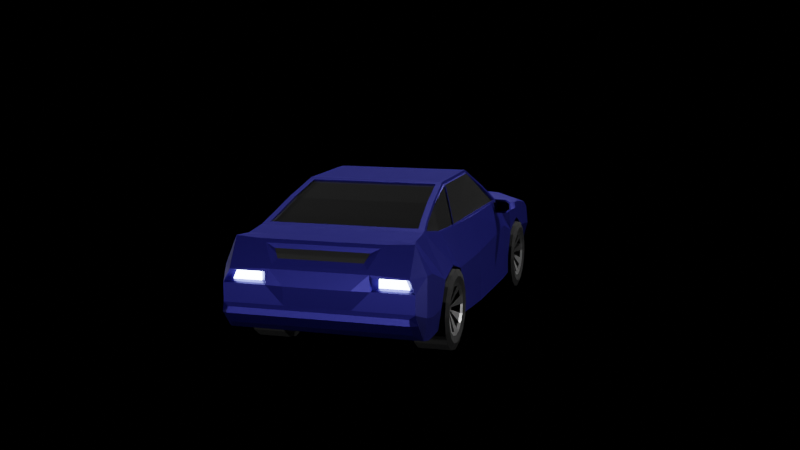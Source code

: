 # Source: LowPolyCar.blend  (saved by Blender 2.91.10; exported with 4.5.12 LTS)
import bpy
from mathutils import Matrix  # noqa: F401  (used for matrix-valued properties, if any)

bpy.ops.wm.read_factory_settings(use_empty=True)
scene = bpy.context.scene
scene.name = 'Scene'

# ---- collections
col_car = bpy.data.collections.new('Car'); scene.collection.children.link(col_car)
col_scene = bpy.data.collections.new('Scene'); scene.collection.children.link(col_scene)

# ---- materials (node trees are filled in below, after node groups)
mat_carcolor = bpy.data.materials.new('CarColor')
mat_carcolor.use_transparent_shadow = False
mat_carcolor.preview_render_type = 'CUBE'
mat_lights = bpy.data.materials.new('Lights')
mat_lights.use_transparent_shadow = False
mat_glass = bpy.data.materials.new('Glass')
mat_glass.use_transparent_shadow = False
mat_tire = bpy.data.materials.new('Tire')
mat_tire.alpha_threshold = 0.0
mat_tire.use_transparent_shadow = False
mat_tire.line_color = (0.0, 0.0, 0.0, 1.0)
mat_rims = bpy.data.materials.new('Rims')
mat_rims.use_transparent_shadow = False

# ---- material node trees
mat_carcolor.use_nodes = True; mat_carcolor.node_tree.nodes.clear()
_N = mat_carcolor.node_tree.nodes; _L = mat_carcolor.node_tree.links
n0 = _N.new('ShaderNodeBsdfPrincipled'); n0.name = 'Principled BSDF'; n0.location = (10, 300)
n0.distribution = 'GGX'
n0.subsurface_method = 'BURLEY'
n0.inputs[0].default_value = (0.003745, 0.005143, 0.09463, 1.0)
n0.inputs[1].default_value = 0.715
n0.inputs[2].default_value = 0.4614
n0.inputs[3].default_value = 1.45
n0.inputs[13].default_value = 0.4324
n0.inputs[27].default_value = (0.0, 0.0, 0.0, 1.0)
n0.inputs[28].default_value = 1.0
n1 = _N.new('ShaderNodeOutputMaterial'); n1.name = 'Material Output'; n1.location = (300, 300)
_L.new(n0.outputs[0], n1.inputs[0])
n1.is_active_output = True
mat_lights.use_nodes = True; mat_lights.node_tree.nodes.clear()
_N = mat_lights.node_tree.nodes; _L = mat_lights.node_tree.links
n0 = _N.new('ShaderNodeBsdfPrincipled'); n0.name = 'Principled BSDF'; n0.location = (10, 300)
n0.distribution = 'GGX'
n0.subsurface_method = 'BURLEY'
n0.inputs[3].default_value = 1.45
n0.inputs[27].default_value = (0.4589, 0.5569, 1.0, 1.0)
n0.inputs[28].default_value = 27.4
n1 = _N.new('ShaderNodeOutputMaterial'); n1.name = 'Material Output'; n1.location = (300, 300)
_L.new(n0.outputs[0], n1.inputs[0])
n1.is_active_output = True
mat_glass.use_nodes = True; mat_glass.node_tree.nodes.clear()
_N = mat_glass.node_tree.nodes; _L = mat_glass.node_tree.links
n0 = _N.new('ShaderNodeBsdfPrincipled'); n0.name = 'Principled BSDF'; n0.location = (10, 300)
n0.distribution = 'GGX'
n0.subsurface_method = 'BURLEY'
n0.inputs[0].default_value = (0.0, 0.0, 0.0, 1.0)
n0.inputs[2].default_value = 0.0
n0.inputs[3].default_value = 1.45
n0.inputs[13].default_value = 0.1063
n0.inputs[19].default_value = 0.1002
n0.inputs[24].default_value = 0.02899
n0.inputs[27].default_value = (0.0, 0.0, 0.0, 1.0)
n0.inputs[28].default_value = 1.0
n1 = _N.new('ShaderNodeOutputMaterial'); n1.name = 'Material Output'; n1.location = (300, 300)
_L.new(n0.outputs[0], n1.inputs[0])
n1.is_active_output = True
mat_tire.use_nodes = True; mat_tire.node_tree.nodes.clear()
_N = mat_tire.node_tree.nodes; _L = mat_tire.node_tree.links
n0 = _N.new('ShaderNodeOutputMaterial'); n0.name = 'Material Output'; n0.location = (300, 300)
n1 = _N.new('ShaderNodeBsdfPrincipled'); n1.name = 'Principled BSDF'; n1.location = (10, 300)
n1.distribution = 'GGX'
n1.subsurface_method = 'BURLEY'
n1.inputs[0].default_value = (0.01222, 0.01222, 0.01222, 1.0)
n1.inputs[2].default_value = 0.9517
n1.inputs[3].default_value = 1.45
n1.inputs[13].default_value = 0.06522
n1.inputs[27].default_value = (0.0, 0.0, 0.0, 1.0)
n1.inputs[28].default_value = 1.0
_L.new(n1.outputs[0], n0.inputs[0])
n0.is_active_output = True
mat_rims.use_nodes = True; mat_rims.node_tree.nodes.clear()
_N = mat_rims.node_tree.nodes; _L = mat_rims.node_tree.links
n0 = _N.new('ShaderNodeBsdfPrincipled'); n0.name = 'Principled BSDF'; n0.location = (10, 300)
n0.distribution = 'GGX'
n0.subsurface_method = 'BURLEY'
n0.inputs[0].default_value = (0.1376, 0.1376, 0.1376, 1.0)
n0.inputs[1].default_value = 0.8841
n0.inputs[2].default_value = 0.3068
n0.inputs[3].default_value = 1.45
n0.inputs[13].default_value = 0.8768
n0.inputs[24].default_value = 0.09082
n0.inputs[27].default_value = (0.0, 0.0, 0.0, 1.0)
n0.inputs[28].default_value = 1.0
n1 = _N.new('ShaderNodeOutputMaterial'); n1.name = 'Material Output'; n1.location = (300, 300)
_L.new(n0.outputs[0], n1.inputs[0])
n1.is_active_output = True

# ---- world
world_world = bpy.data.worlds.new('World'); scene.world = world_world
world_world.use_nodes = True; world_world.node_tree.nodes.clear()
_N = world_world.node_tree.nodes; _L = world_world.node_tree.links
n0 = _N.new('ShaderNodeOutputWorld'); n0.name = 'World Output'; n0.location = (300, 300)
n0.is_active_output = True
world_world.color = (0.05088, 0.05088, 0.05088)
world_world.use_sun_shadow = False
world_world.sun_shadow_jitter_overblur = 0.0

# ---- cameras
cam_camera = bpy.data.cameras.new('Camera')
cam_camera.clip_end = 100.0
cam_camera.ortho_scale = 7.314

# ---- lights
light_sun = bpy.data.lights.new('Sun', 'SUN')
light_sun.transmission_factor = 0.0
light_sun.energy = 7.0
light_sun.shadow_soft_size = 0.125
light_light = bpy.data.lights.new('Light', 'POINT')
light_light.transmission_factor = 0.0
light_light.energy = 1000.0
light_light.shadow_soft_size = 0.1
light_light.shadow_maximum_resolution = 0.006
light_light.use_absolute_resolution = True
light_light_001 = bpy.data.lights.new('Light.001', 'POINT')
light_light_001.transmission_factor = 0.0
light_light_001.energy = 1000.0
light_light_001.shadow_soft_size = 0.1
light_light_001.shadow_maximum_resolution = 0.006
light_light_001.use_absolute_resolution = True
light_light_002 = bpy.data.lights.new('Light.002', 'POINT')
light_light_002.transmission_factor = 0.0
light_light_002.energy = 1000.0
light_light_002.shadow_soft_size = 0.1
light_light_002.shadow_maximum_resolution = 0.006
light_light_002.use_absolute_resolution = True
light_light_003 = bpy.data.lights.new('Light.003', 'POINT')
light_light_003.transmission_factor = 0.0
light_light_003.energy = 1000.0
light_light_003.shadow_soft_size = 0.1
light_light_003.shadow_maximum_resolution = 0.006
light_light_003.use_absolute_resolution = True

# ---- meshes
me_cube = bpy.data.meshes.new('Cube')
me_cube.from_pydata([(0.5682, 1.012, 0.1667), (0.5682, 1.02, -0.6148), (0.5682, 0.8, 0.1667), (0.5682, 0.8, -0.6286), (0.0, -0.8706, -0.6286), (0.5682, -0.8517, -0.6047), (0.0, 1.012, -0.6286), (0.0, 0.8, 0.1667), (0.0, 0.8, -0.6286), (0.0, 1.012, 0.1667), (0.0, -1.227, -0.6286), (0.5682, -1.227, -0.6286), (0.0, -1.577, 0.2475), (0.0, -1.629, -0.5917), (0.5682, -1.577, 0.2475), (0.5682, -1.59, -0.5817), (0.5682, -2.018, -0.5589), (0.4834, -2.043, 0.157), (0.5682, -1.863, -0.5917), (0.5682, -1.863, 0.1978), (0.0, -2.043, 0.157), (0.0, -1.863, -0.5876), (0.0, -2.018, -0.5589), (0.0, -1.863, 0.2019), (0.0, -2.134, -0.002919), (0.4493, -2.158, -0.0553), (0.0, 1.421, -0.6286), (0.0, 1.421, 0.1667), (0.5682, 1.421, -0.6286), (0.5682, 1.421, 0.1667), (0.0, 1.826, 0.1076), (0.0, 1.809, -0.6286), (0.5682, 1.796, -0.6256), (0.5682, 1.809, 0.1076), (0.0, 2.148, -0.6286), (0.5922, 2.155, -0.09601), (0.5694, 2.09, -0.6092), (0.5053, -0.7773, 0.5121), (0.0, -0.7773, 0.5121), (0.5053, 0.08176, 0.5454), (0.0, 0.07593, 0.5454), (0.5682, 1.138, -0.1859), (0.5682, -0.9807, -0.1769), (0.5682, -1.227, -0.1058), (0.5682, -1.471, -0.1799), (0.5682, 1.418, -0.09335), (0.0, -2.195, -0.1593), (0.4493, -2.158, -0.1494), (0.5682, 1.7, -0.2157), (0.5052, 2.134, -0.2331), (0.5682, 1.012, -0.4368), (0.5682, -0.8384, -0.4184), (0.5682, -1.227, -0.4353), (0.5682, -1.597, -0.394), (0.5682, 1.421, -0.4353), (0.0, -2.178, -0.317), (0.5682, -2.178, -0.317), (0.5682, 1.797, -0.4392), (0.0, 2.18, -0.4891), (0.4346, 2.119, -0.4949), (0.8498, 1.012, 0.08073), (0.8498, 1.421, 0.08073), (0.8498, 1.012, -0.4368), (0.8498, 1.02, -0.6148), (0.8498, 0.8, -0.4353), (0.8498, 0.8, -0.6286), (0.7616, 0.8, 0.1667), (0.8498, -0.8517, -0.6047), (0.8498, -0.8384, -0.4184), (0.739, -1.227, 0.1667), (0.8498, -1.597, -0.394), (0.8212, -1.59, -0.5817), (0.6483, -1.577, 0.2475), (0.8212, -1.863, -0.5917), (0.8212, -2.018, -0.5589), (0.7124, -1.863, 0.1978), (0.7519, -2.018, 0.1994), (0.8498, -1.863, -0.3998), (0.8498, -2.018, -0.3746), (0.8016, -2.178, -0.317), (0.8212, -2.158, -0.4042), (0.7454, -2.158, -0.0553), (0.8498, 1.809, 0.0217), (0.8498, 1.797, -0.4392), (0.8498, 1.796, -0.6256), (0.7707, 2.073, -0.5087), (0.7686, 2.007, -0.6088), (0.8061, 2.006, -0.09177), (0.6135, 0.08176, 0.5454), (0.5671, -0.7773, 0.5121), (0.6505, -1.143, 0.4073), (0.8498, 1.138, -0.1859), (0.8498, 0.8, -0.08589), (0.8498, -0.9807, -0.1769), (0.8498, -1.227, -0.1058), (0.8498, -1.471, -0.1799), (0.8498, -1.863, -0.05289), (0.8498, 1.418, -0.09335), (0.8498, -2.018, -0.04138), (0.7864, -2.158, -0.1494), (0.8498, 1.7, -0.2157), (0.8149, 2.068, -0.2089), (0.8498, 2.055, -0.2483), (0.4382, 2.163, -0.2803), (0.8498, 1.955, -0.04868), (0.8181, 1.967, -0.2176), (0.5083, 2.034, -0.2417), (0.5954, 2.054, -0.1047), (0.8092, 1.905, -0.1004), (0.2841, -0.8611, -0.6166), (0.2841, 0.8, -0.6286), (0.2841, 1.012, 0.155), (0.2841, 1.016, -0.6217), (0.2841, 0.8, 0.1667), (0.2841, 1.421, -0.6286), (0.2841, -1.227, -0.6286), (0.2841, 1.421, 0.155), (0.2841, -1.577, 0.2475), (0.2841, -1.61, -0.5867), (0.2819, -2.043, 0.157), (0.2841, -1.863, -0.5896), (0.2841, -2.018, -0.5589), (0.2841, -1.863, 0.1999), (0.2819, -2.134, -0.002919), (0.2841, 1.832, 0.09593), (0.2841, 1.802, -0.6271), (0.2841, 2.155, -0.05471), (0.2844, 2.135, -0.6092), (0.2413, -0.7773, 0.5121), (0.2547, 0.07593, 0.5454), (0.2191, 2.186, -0.2803), (0.2841, -2.195, -0.1593), (0.2841, -2.178, -0.317), (0.2167, 2.161, -0.5114), (0.5682, 2.132, -0.05471), (0.0, 2.149, -0.05471), (0.0, 2.18, -0.2803), (0.2241, 2.175, -0.2707), (0.4097, 2.152, -0.2707), (0.0, 2.142, -0.07962), (0.0, 2.169, -0.2707), (0.2791, 2.149, -0.07962), (0.5198, 2.126, -0.07962), (0.2347, 2.129, -0.2402), (0.349, 2.106, -0.2402), (0.0, 2.103, -0.1226), (0.0, 2.122, -0.2402), (0.2686, 2.109, -0.1226), (0.4167, 2.086, -0.1226), (0.0, 0.09961, 0.523), (0.0, 0.7627, 0.1733), (0.2915, 0.7627, 0.1733), (0.2503, 0.09961, 0.523), (0.494, 0.09961, 0.523), (0.5538, 0.7627, 0.1733), (0.5938, 0.09961, 0.523), (0.7323, 0.7627, 0.1733), (0.7554, 0.7273, 0.1777), (0.7555, -0.8706, 0.1777), (0.7323, -1.225, 0.1775), (0.7099, -1.56, 0.2306), (0.6195, 0.07708, 0.5208), (0.6195, -0.7249, 0.5018), (0.6573, -1.137, 0.384), (0.6871, -1.422, 0.2822), (0.7616, -0.8706, 0.1667), (0.7067, -1.624, 0.229), (0.6135, -0.7279, 0.5262), (0.6794, -1.428, 0.3048), (0.7132, -1.219, 0.1745), (0.6453, -1.132, 0.3784), (0.7554, -0.8618, 0.1748), (0.6434, -0.7178, 0.495), (0.7426, 0.7094, 0.1747), (0.6976, -1.55, 0.2269), (0.6307, 0.06712, 0.5136), (0.6751, -1.414, 0.2779), (0.0, -0.2905, -0.6286), (0.5682, -0.2782, -0.613), (0.5053, -0.4468, 0.5329), (0.0, -0.4526, 0.5329), (0.7825, -0.2905, 0.1667), (0.8707, -0.2782, -0.613), (0.6135, -0.4468, 0.5329), (0.8707, -0.3708, -0.1476), (0.8707, -0.2759, -0.4264), (0.2547, -0.4526, 0.5329), (0.2841, -0.2843, -0.6208), (0.7616, -0.2905, 0.1667), (0.7555, -0.3157, 0.1777), (0.6195, -0.4464, 0.5084), (0.7427, -0.3208, 0.1747), (0.6307, -0.4499, 0.5013), (0.3993, -2.134, -0.002919), (0.4394, -2.178, -0.1593), (0.7519, -2.158, -0.04539), (0.8016, -2.178, -0.1593), (0.4917, -2.113, -0.06791), (0.4917, -2.113, -0.1368), (0.7085, -2.113, -0.06791), (0.7385, -2.113, -0.1368), (0.2819, -2.025, 0.187), (0.0, -2.025, 0.187), (0.2819, -2.151, -0.03295), (0.0, -2.151, -0.03295), (0.4215, -2.151, -0.03295), (0.5372, -2.025, 0.187), (0.0, -2.055, 0.1188), (0.0, -2.098, 0.04371), (0.3068, -2.055, 0.1188), (0.3068, -2.098, 0.04371), (0.3619, -2.098, 0.04371), (0.4014, -2.055, 0.1188), (0.2841, -1.624, 0.229), (0.0, -1.624, 0.229), (0.2413, -0.7279, 0.5262), (0.0, -0.7279, 0.5262), (0.5053, -0.7279, 0.5262), (0.5682, -1.624, 0.229), (0.5992, -1.145, 0.4066), (0.6281, -1.432, 0.3036), (0.5682, -1.423, 0.2903), (0.6281, -1.427, 0.2891), (0.2841, -1.138, 0.3928), (0.0, -1.138, 0.3928), (0.0, -0.7723, 0.4975), (0.5682, -1.138, 0.3928), (0.5279, -0.7723, 0.4975), (0.2841, -1.423, 0.2903), (0.0, -1.423, 0.2903), (0.5682, -1.572, 0.233), (0.0, -1.572, 0.233), (0.5992, -1.14, 0.392), (0.2841, -1.572, 0.233), (0.264, -0.7723, 0.4975), (0.5897, -0.7723, 0.4975), (0.6483, -1.572, 0.233), (0.7888, 1.997, -0.6286), (0.5682, 2.087, -0.6286), (0.2841, 2.132, -0.6286), (0.0, 2.152, -0.6095), (0.4341, 2.115, -0.5142), (0.7888, 2.074, -0.4891), (0.2173, 2.164, -0.492), (0.0, 2.176, -0.5082), (0.0, 2.15, -0.4957), (0.0, 2.13, -0.5861), (0.4141, 2.096, -0.5011), (0.5347, 2.075, -0.5859), (0.2806, 2.114, -0.5858), (0.2203, 2.137, -0.4986), (0.7124, 2.0, -0.5854), (0.7142, 2.059, -0.4962), (0.693, -1.526, 0.2669), (0.6989, 0.4409, 0.356), (0.0, 0.4311, 0.3482), (0.5352, 0.4311, 0.3482), (0.6744, 0.4311, 0.3482), (0.2822, 0.4311, 0.3482), (0.6985, -1.491, 0.2564), (0.6988, 0.4022, 0.3492), (0.6793, -1.176, 0.2765), (0.6443, -0.7332, 0.4925), (0.6864, -1.482, 0.2524), (0.6867, 0.3882, 0.3441), (0.6867, -0.3854, 0.338), (0.6382, -1.504, 0.2756), (0.5682, -1.498, 0.2616), (0.0, -1.498, 0.2616), (0.2841, -1.498, 0.2616), (0.6382, -1.499, 0.261), (0.6316, -0.7332, 0.4925), (0.6307, -0.7178, 0.495), (0.6252, -0.725, 0.4982), (0.7427, -0.8618, 0.1748), (0.7427, -0.876, 0.1748), (0.749, -0.8697, 0.1762), (0.6867, -0.7898, 0.3348), (0.6872, -0.8046, 0.3336), (0.7554, -0.876, 0.1748), (0.6994, -0.7898, 0.3348), (0.6998, -0.8046, 0.3336), (0.4489, -2.121, -0.4933), (0.6176, -2.121, -0.4933), (0.0, -2.197, -0.3497), (0.0, -2.204, -0.4014), (0.4489, -2.204, -0.4014), (0.6176, -2.204, -0.4014), (0.6176, -2.197, -0.3497), (0.0, -2.121, -0.4933), (0.7678, -2.121, -0.4933), (0.7562, -2.197, -0.3497), (0.7678, -2.204, -0.4014), (0.4489, -2.197, -0.3497)], [], [(0, 2, 66, 60), (2, 113, 151, 154), (134, 33, 82, 104), (112, 1, 3, 110), (89, 37, 227, 235), (54, 28, 32, 57), (115, 11, 15, 118), (187, 178, 5, 109), (124, 33, 134, 126), (111, 9, 7, 113), (42, 51, 68, 93), (112, 6, 26, 114), (109, 5, 11, 115), (59, 103, 102, 242), (206, 205, 195, 76), (213, 214, 23, 122), (50, 1, 28, 54), (120, 18, 16, 121), (122, 23, 202, 201), (132, 55, 284, 293), (50, 41, 91, 62), (116, 29, 33, 124), (118, 15, 18, 120), (131, 194, 205, 203), (24, 123, 210, 208), (15, 53, 70, 71), (111, 0, 29, 116), (114, 26, 31, 125), (241, 85, 252, 247), (125, 31, 34, 239), (220, 219, 232, 222), (186, 180, 216, 215), (37, 128, 234, 227), (128, 38, 225, 234), (48, 57, 83, 100), (219, 89, 235, 232), (194, 56, 79, 196), (243, 58, 136, 130), (22, 121, 282, 289), (132, 56, 194, 131), (1, 50, 62, 63), (49, 35, 107, 106), (52, 43, 44, 53), (80, 79, 291, 292), (51, 42, 43, 52), (45, 48, 100, 97), (29, 0, 60, 61), (51, 5, 67, 68), (43, 42, 93, 94), (19, 206, 76, 75), (5, 51, 52, 11), (47, 99, 200, 198), (11, 52, 53, 15), (179, 217, 167, 183), (16, 74, 290, 283), (218, 19, 75, 166), (85, 86, 251, 252), (3, 1, 63, 65), (41, 50, 54, 45), (45, 54, 57, 48), (184, 181, 165, 93), (181, 66, 188), (91, 60, 66, 92), (93, 165, 69, 94), (96, 75, 76, 98), (94, 69, 166, 95), (95, 166, 75, 96), (98, 76, 195, 196), (83, 84, 237, 242), (82, 100, 102, 104), (78, 98, 196, 79), (70, 95, 96, 77), (60, 91, 97, 61), (77, 96, 98, 78), (61, 97, 100, 82), (62, 91, 92, 64), (185, 184, 93, 68), (182, 185, 68, 67), (63, 62, 64, 65), (73, 77, 78, 74), (71, 70, 77, 73), (74, 78, 79, 80), (100, 83, 242, 102), (33, 29, 61, 82), (57, 32, 84, 83), (117, 14, 230, 233), (32, 238, 237, 84), (178, 3, 65, 182), (16, 18, 73, 74), (113, 7, 150, 151), (41, 45, 97, 91), (18, 15, 71, 73), (53, 44, 95, 70), (44, 43, 94, 95), (49, 101, 102, 103), (87, 35, 134, 104), (35, 49, 103, 134), (101, 87, 104, 102), (106, 107, 108, 105), (101, 49, 106, 105), (87, 101, 105, 108), (35, 87, 108, 107), (244, 133, 250, 245), (79, 56, 288, 291), (55, 132, 131, 46), (59, 243, 130, 103), (12, 117, 233, 231), (14, 72, 236, 230), (179, 186, 215, 217), (266, 220, 222, 270), (32, 125, 239, 238), (28, 114, 125, 32), (9, 111, 116, 27), (17, 119, 209, 212), (46, 131, 203, 204), (13, 118, 120, 21), (27, 116, 124, 30), (56, 132, 293, 288), (19, 122, 201, 206), (21, 120, 121, 22), (218, 213, 122, 19), (4, 109, 115, 10), (1, 112, 114, 28), (0, 111, 113, 2), (30, 124, 126, 135), (177, 187, 109, 4), (10, 115, 118, 13), (6, 112, 110, 8), (40, 129, 152, 149), (126, 134, 142, 141), (130, 136, 140, 137), (141, 142, 148, 147), (137, 140, 146, 143), (135, 126, 141, 139), (134, 103, 138, 142), (103, 130, 137, 138), (145, 147, 143, 146), (144, 143, 147, 148), (138, 137, 143, 144), (139, 141, 147, 145), (142, 138, 144, 148), (258, 255, 149, 152), (256, 153, 155, 257), (256, 258, 152, 153), (39, 88, 155, 153), (129, 39, 153, 152), (254, 66, 156, 257), (66, 2, 154, 156), (160, 159, 169, 174), (169, 275, 278, 261), (259, 160, 174, 263), (189, 158, 165, 188), (158, 159, 69, 165), (159, 160, 166, 69), (190, 161, 88, 183), (163, 162, 167, 90), (164, 163, 90, 168), (259, 164, 168, 253), (260, 157, 66, 254), (263, 261, 170, 176), (265, 264, 175, 192), (162, 163, 170, 271, 273), (189, 157, 173, 191), (260, 161, 175, 264), (163, 164, 176, 170), (261, 278, 271, 170), (158, 189, 191, 274, 276), (161, 190, 192, 175), (281, 279, 171, 280), (190, 162, 273, 272, 192), (162, 190, 183, 167), (157, 189, 188, 66), (8, 110, 187, 177), (39, 129, 186, 179), (5, 178, 182, 67), (65, 64, 185, 182), (64, 92, 184, 185), (165, 181, 188), (92, 66, 181, 184), (39, 179, 183, 88), (129, 40, 180, 186), (110, 3, 178, 187), (47, 25, 205, 194), (25, 81, 195, 205), (99, 47, 194, 196), (81, 99, 196, 195), (197, 198, 200, 199), (25, 47, 198, 197), (99, 81, 199, 200), (81, 25, 197, 199), (20, 119, 201, 202), (123, 24, 204, 203), (17, 193, 205, 206), (119, 17, 206, 201), (193, 123, 203, 205), (209, 207, 208, 210), (212, 209, 210, 211), (123, 193, 211, 210), (193, 17, 212, 211), (119, 20, 207, 209), (117, 12, 214, 213), (38, 128, 215, 216), (37, 89, 167, 217), (72, 14, 218, 166), (89, 219, 90, 167), (219, 220, 168, 90), (266, 72, 166, 253), (14, 117, 213, 218), (128, 37, 217, 215), (226, 221, 222, 232), (234, 225, 224, 223), (223, 224, 229, 228), (269, 267, 221, 228), (227, 226, 232, 235), (267, 230, 236, 270), (268, 269, 228, 229), (226, 223, 228, 221), (227, 234, 223, 226), (36, 86, 237, 238), (240, 127, 239, 34), (85, 241, 59, 242), (241, 133, 243, 59), (86, 85, 242, 237), (127, 36, 238, 239), (133, 244, 58, 243), (248, 247, 252, 251), (249, 246, 245, 250), (248, 249, 250, 247), (86, 36, 248, 251), (36, 127, 249, 248), (133, 241, 247, 250), (127, 240, 246, 249), (231, 233, 269, 268), (221, 267, 270, 222), (233, 230, 267, 269), (220, 266, 253, 168), (159, 158, 276, 275, 169), (157, 260, 264, 173), (274, 191, 265, 277), (191, 173, 264, 265), (174, 169, 261, 263), (161, 260, 254, 88), (160, 259, 253, 166), (164, 259, 263, 176), (88, 254, 257, 155), (154, 151, 258, 256), (154, 256, 257, 156), (151, 150, 255, 258), (72, 266, 270, 236), (271, 272, 273), (274, 275, 276), (271, 278, 281, 262), (275, 274, 171, 279), (277, 265, 192, 272), (262, 281, 280, 172), (278, 275, 279, 281), (272, 271, 262, 172), (277, 272, 172, 280), (274, 277, 280, 171), (282, 283, 287, 286), (287, 283, 290, 292), (288, 287, 292, 291), (286, 287, 288, 293), (285, 286, 293, 284), (289, 282, 286, 285), (74, 80, 292, 290), (121, 16, 283, 282)])
me_cube.polygons.foreach_set('material_index', [0, 0, 0, 0, 0, 0, 0, 0, 0, 0, 0, 0, 0, 0, 0, 0, 0, 0, 0, 0, 0, 0, 0, 0, 0, 0, 0, 0, 0, 0, 0, 0, 0, 0, 0, 0, 0, 0, 0, 0, 0, 0, 0, 0, 0, 0, 0, 0, 0, 0, 0, 0, 0, 0, 0, 0, 0, 0, 0, 0, 0, 0, 0, 0, 0, 0, 0, 0, 0, 0, 0, 0, 0, 0, 0, 0, 0, 0, 0, 0, 0, 0, 0, 0, 0, 0, 0, 0, 0, 0, 0, 0, 0, 0, 0, 0, 0, 0, 1, 0, 0, 0, 0, 0, 0, 0, 0, 0, 0, 0, 0, 0, 0, 0, 0, 0, 0, 0, 0, 0, 0, 0, 0, 0, 0, 0, 0, 0, 0, 0, 0, 0, 0, 0, 0, 0, 3, 3, 0, 0, 0, 2, 2, 2, 0, 0, 0, 0, 0, 2, 0, 0, 0, 0, 0, 0, 0, 0, 0, 2, 2, 0, 0, 0, 0, 2, 0, 0, 0, 0, 0, 0, 0, 0, 0, 0, 0, 0, 0, 0, 0, 0, 0, 0, 0, 0, 1, 0, 0, 0, 0, 0, 0, 0, 0, 3, 3, 0, 0, 0, 0, 0, 0, 0, 0, 0, 0, 0, 0, 2, 2, 2, 2, 2, 2, 2, 2, 2, 0, 0, 0, 0, 0, 0, 0, 3, 3, 3, 0, 0, 0, 0, 2, 2, 2, 0, 0, 0, 2, 2, 2, 0, 0, 0, 0, 2, 2, 2, 0, 0, 0, 0, 0, 2, 0, 0, 0, 0, 0, 0, 0, 0, 0, 0, 0, 0, 0])
_uv = me_cube.uv_layers.new(name='UVMap')
_uv.uv.foreach_set('vector', [0.625, 0.5, 0.625, 0.75, 0.625, 0.75, 0.625, 0.5, 0.625, 0.75, 0.6875, 0.75, 0.6875, 0.75, 0.625, 0.75, 0.625, 0.5, 0.625, 0.5, 0.625, 0.5, 0.625, 0.5, 0.3125, 0.5, 0.375, 0.5, 0.375, 0.75, 0.3125, 0.75, 0.625, 0.75, 0.6261, 0.75, 0.6261, 0.75, 0.625, 0.75, 0.4358, 0.5, 0.375, 0.5, 0.375, 0.5, 0.4358, 0.5, 0.3125, 0.75, 0.375, 0.75, 0.375, 0.75, 0.3125, 0.75, 0.3125, 0.75, 0.375, 0.75, 0.375, 0.75, 0.3125, 0.75, 0.6875, 0.5, 0.625, 0.5, 0.625, 0.5, 0.6875, 0.5, 0.6875, 0.5, 0.75, 0.5, 0.75, 0.75, 0.6875, 0.75, 0.5456, 0.75, 0.4358, 0.75, 0.4358, 0.75, 0.5456, 0.75, 0.3125, 0.5, 0.25, 0.5, 0.25, 0.5, 0.3125, 0.5, 0.3125, 0.75, 0.375, 0.75, 0.375, 0.75, 0.3125, 0.75, 0.4358, 0.5, 0.5456, 0.5, 0.5456, 0.5, 0.4358, 0.5, 0.625, 0.75, 0.625, 0.75, 0.625, 0.75, 0.625, 0.75, 0.6875, 0.75, 0.75, 0.75, 0.75, 0.75, 0.6875, 0.75, 0.4358, 0.5, 0.375, 0.5, 0.375, 0.5, 0.4358, 0.5, 0.3125, 0.75, 0.375, 0.75, 0.375, 0.75, 0.3125, 0.75, 0.6875, 0.75, 0.75, 0.75, 0.75, 0.75, 0.6875, 0.75, 0.4036, 0.75, 0.3715, 0.75, 0.3715, 0.75, 0.4036, 0.75, 0.4358, 0.5, 0.5456, 0.5, 0.5456, 0.5, 0.4358, 0.5, 0.6875, 0.5, 0.625, 0.5, 0.625, 0.5, 0.6875, 0.5, 0.3125, 0.75, 0.375, 0.75, 0.375, 0.75, 0.3125, 0.75, 0.5684, 0.75, 0.5456, 0.75, 0.625, 0.75, 0.6875, 0.75, 0.75, 0.75, 0.6875, 0.75, 0.6875, 0.75, 0.75, 0.75, 0.375, 0.75, 0.4358, 0.75, 0.4358, 0.75, 0.375, 0.75, 0.6875, 0.5, 0.625, 0.5, 0.625, 0.5, 0.6875, 0.5, 0.3125, 0.5, 0.25, 0.5, 0.25, 0.5, 0.3125, 0.5, 0.423, 0.5, 0.4279, 0.5, 0.4279, 0.5, 0.423, 0.5, 0.3125, 0.5, 0.25, 0.5, 0.25, 0.5, 0.3125, 0.5, 0.625, 0.75, 0.625, 0.75, 0.625, 0.75, 0.625, 0.75, 0.6875, 0.75, 0.75, 0.75, 0.75, 0.75, 0.6875, 0.75, 0.6261, 0.75, 0.6881, 0.75, 0.6881, 0.75, 0.6261, 0.75, 0.6881, 0.75, 0.75, 0.75, 0.75, 0.75, 0.6881, 0.75, 0.5456, 0.5, 0.4358, 0.5, 0.4358, 0.5, 0.5456, 0.5, 0.625, 0.75, 0.625, 0.75, 0.625, 0.75, 0.625, 0.75, 0.5456, 0.75, 0.4358, 0.75, 0.4358, 0.75, 0.5456, 0.75, 0.4036, 0.5, 0.3715, 0.5, 0.5912, 0.5, 0.5684, 0.5, 0.25, 0.75, 0.3125, 0.75, 0.3125, 0.75, 0.25, 0.75, 0.4036, 0.75, 0.4358, 0.75, 0.5456, 0.75, 0.5684, 0.75, 0.375, 0.5, 0.4358, 0.5, 0.4358, 0.5, 0.375, 0.5, 0.5612, 0.5, 0.6095, 0.5, 0.6095, 0.5, 0.5612, 0.5, 0.4358, 0.75, 0.5456, 0.75, 0.5456, 0.75, 0.4358, 0.75, 0.375, 0.75, 0.4358, 0.75, 0.4358, 0.75, 0.375, 0.75, 0.4358, 0.75, 0.5456, 0.75, 0.5456, 0.75, 0.4358, 0.75, 0.5456, 0.5, 0.5456, 0.5, 0.5456, 0.5, 0.5456, 0.5, 0.625, 0.5, 0.625, 0.5, 0.625, 0.5, 0.625, 0.5, 0.4358, 0.75, 0.375, 0.75, 0.375, 0.75, 0.4358, 0.75, 0.5456, 0.75, 0.5456, 0.75, 0.5456, 0.75, 0.5456, 0.75, 0.625, 0.75, 0.625, 0.75, 0.625, 0.75, 0.625, 0.75, 0.375, 0.75, 0.4358, 0.75, 0.4358, 0.75, 0.375, 0.75, 0.5525, 0.75, 0.5525, 0.75, 0.5525, 0.75, 0.5525, 0.75, 0.375, 0.75, 0.4358, 0.75, 0.4358, 0.75, 0.375, 0.75, 0.625, 0.75, 0.625, 0.75, 0.625, 0.75, 0.625, 0.75, 0.375, 0.75, 0.375, 0.75, 0.375, 0.75, 0.375, 0.75, 0.625, 0.75, 0.625, 0.75, 0.625, 0.75, 0.625, 0.75, 0.4279, 0.5, 0.3829, 0.5, 0.3829, 0.5, 0.4279, 0.5, 0.375, 0.75, 0.375, 0.5, 0.375, 0.5, 0.375, 0.75, 0.5456, 0.5, 0.4358, 0.5, 0.4358, 0.5, 0.5456, 0.5, 0.5456, 0.5, 0.4358, 0.5, 0.4358, 0.5, 0.5456, 0.5, 0.5456, 0.75, 0.625, 0.75, 0.625, 0.75, 0.5456, 0.75, 0.625, 0.75, 0.625, 0.75, 0.625, 0.75, 0.5456, 0.5, 0.625, 0.5, 0.625, 0.75, 0.5456, 0.75, 0.5456, 0.75, 0.625, 0.75, 0.625, 0.75, 0.5456, 0.75, 0.5456, 0.75, 0.625, 0.75, 0.625, 0.75, 0.5456, 0.75, 0.5456, 0.75, 0.625, 0.75, 0.625, 0.75, 0.5456, 0.75, 0.5456, 0.75, 0.625, 0.75, 0.625, 0.75, 0.5456, 0.75, 0.5456, 0.75, 0.625, 0.75, 0.625, 0.75, 0.5456, 0.75, 0.4358, 0.5, 0.375, 0.5, 0.375, 0.5, 0.4358, 0.5, 0.625, 0.5, 0.5456, 0.5, 0.5456, 0.5, 0.625, 0.5, 0.4358, 0.75, 0.5456, 0.75, 0.5456, 0.75, 0.4358, 0.75, 0.4358, 0.75, 0.5456, 0.75, 0.5456, 0.75, 0.4358, 0.75, 0.625, 0.5, 0.5456, 0.5, 0.5456, 0.5, 0.625, 0.5, 0.4358, 0.75, 0.5456, 0.75, 0.5456, 0.75, 0.4358, 0.75, 0.625, 0.5, 0.5456, 0.5, 0.5456, 0.5, 0.625, 0.5, 0.4358, 0.5, 0.5456, 0.5, 0.5456, 0.75, 0.4358, 0.75, 0.4358, 0.75, 0.5456, 0.75, 0.5456, 0.75, 0.4358, 0.75, 0.375, 0.75, 0.4358, 0.75, 0.4358, 0.75, 0.375, 0.75, 0.375, 0.5, 0.4358, 0.5, 0.4358, 0.75, 0.375, 0.75, 0.375, 0.75, 0.4358, 0.75, 0.4358, 0.75, 0.375, 0.75, 0.375, 0.75, 0.4358, 0.75, 0.4358, 0.75, 0.375, 0.75, 0.375, 0.75, 0.4358, 0.75, 0.4358, 0.75, 0.375, 0.75, 0.5456, 0.5, 0.4358, 0.5, 0.4358, 0.5, 0.5456, 0.5, 0.625, 0.5, 0.625, 0.5, 0.625, 0.5, 0.625, 0.5, 0.4358, 0.5, 0.375, 0.5, 0.375, 0.5, 0.4358, 0.5, 0.6875, 0.75, 0.625, 0.75, 0.625, 0.75, 0.6875, 0.75, 0.375, 0.5, 0.375, 0.5, 0.375, 0.5, 0.375, 0.5, 0.375, 0.75, 0.375, 0.75, 0.375, 0.75, 0.375, 0.75, 0.375, 0.75, 0.375, 0.75, 0.375, 0.75, 0.375, 0.75, 0.6875, 0.75, 0.75, 0.75, 0.75, 0.75, 0.6875, 0.75, 0.5456, 0.5, 0.5456, 0.5, 0.5456, 0.5, 0.5456, 0.5, 0.375, 0.75, 0.375, 0.75, 0.375, 0.75, 0.375, 0.75, 0.4358, 0.75, 0.5456, 0.75, 0.5456, 0.75, 0.4358, 0.75, 0.5456, 0.75, 0.5456, 0.75, 0.5456, 0.75, 0.5456, 0.75, 0.5612, 0.5, 0.562, 0.5, 0.5456, 0.5, 0.5456, 0.5, 0.6086, 0.5, 0.6095, 0.5, 0.625, 0.5, 0.625, 0.5, 0.6095, 0.5, 0.5612, 0.5, 0.5456, 0.5, 0.625, 0.5, 0.562, 0.5, 0.6086, 0.5, 0.625, 0.5, 0.5456, 0.5, 0.5612, 0.5, 0.6095, 0.5, 0.6086, 0.5, 0.562, 0.5, 0.562, 0.5, 0.5612, 0.5, 0.5612, 0.5, 0.562, 0.5, 0.6086, 0.5, 0.562, 0.5, 0.562, 0.5, 0.6086, 0.5, 0.6095, 0.5, 0.6086, 0.5, 0.6086, 0.5, 0.6095, 0.5, 0.3549, 0.5, 0.3889, 0.5, 0.3889, 0.5, 0.3549, 0.5, 0.4358, 0.75, 0.4358, 0.75, 0.4358, 0.75, 0.4358, 0.75, 0.3715, 0.75, 0.4036, 0.75, 0.5684, 0.75, 0.5912, 0.75, 0.4358, 0.5, 0.4036, 0.5, 0.5684, 0.5, 0.5456, 0.5, 0.75, 0.75, 0.6875, 0.75, 0.6875, 0.75, 0.75, 0.75, 0.625, 0.75, 0.625, 0.75, 0.625, 0.75, 0.625, 0.75, 0.625, 0.75, 0.6875, 0.75, 0.6875, 0.75, 0.625, 0.75, 0.625, 0.75, 0.625, 0.75, 0.625, 0.75, 0.625, 0.75, 0.375, 0.5, 0.3125, 0.5, 0.3125, 0.5, 0.375, 0.5, 0.375, 0.5, 0.3125, 0.5, 0.3125, 0.5, 0.375, 0.5, 0.75, 0.5, 0.6875, 0.5, 0.6875, 0.5, 0.75, 0.5, 0.635, 0.75, 0.6875, 0.75, 0.6875, 0.75, 0.635, 0.75, 0.5912, 0.75, 0.5684, 0.75, 0.6875, 0.75, 0.75, 0.75, 0.25, 0.75, 0.3125, 0.75, 0.3125, 0.75, 0.25, 0.75, 0.75, 0.5, 0.6875, 0.5, 0.6875, 0.5, 0.75, 0.5, 0.4358, 0.75, 0.4036, 0.75, 0.4036, 0.75, 0.4358, 0.75, 0.625, 0.75, 0.6875, 0.75, 0.6875, 0.75, 0.625, 0.75, 0.25, 0.75, 0.3125, 0.75, 0.3125, 0.75, 0.25, 0.75, 0.625, 0.75, 0.6875, 0.75, 0.6875, 0.75, 0.625, 0.75, 0.25, 0.75, 0.3125, 0.75, 0.3125, 0.75, 0.25, 0.75, 0.375, 0.5, 0.3125, 0.5, 0.3125, 0.5, 0.375, 0.5, 0.625, 0.5, 0.6875, 0.5, 0.6875, 0.75, 0.625, 0.75, 0.75, 0.5, 0.6875, 0.5, 0.6875, 0.5, 0.75, 0.5, 0.25, 0.75, 0.3125, 0.75, 0.3125, 0.75, 0.25, 0.75, 0.25, 0.75, 0.3125, 0.75, 0.3125, 0.75, 0.25, 0.75, 0.25, 0.5, 0.3125, 0.5, 0.3125, 0.75, 0.25, 0.75, 0.75, 0.75, 0.6875, 0.75, 0.6875, 0.75, 0.75, 0.75, 0.6875, 0.5, 0.625, 0.5, 0.625, 0.5, 0.6875, 0.5, 0.5684, 0.5, 0.5912, 0.5, 0.5912, 0.5, 0.5684, 0.5, 0.6875, 0.5, 0.625, 0.5, 0.625, 0.5, 0.6875, 0.5, 0.5684, 0.5, 0.5912, 0.5, 0.5912, 0.5, 0.5684, 0.5, 0.75, 0.5, 0.6875, 0.5, 0.6875, 0.5, 0.75, 0.5, 0.625, 0.5, 0.5456, 0.5, 0.5456, 0.5, 0.625, 0.5, 0.5456, 0.5, 0.5684, 0.5, 0.5684, 0.5, 0.5456, 0.5, 0.75, 0.5, 0.6875, 0.5, 0.5684, 0.5, 0.5912, 0.5, 0.5456, 0.5, 0.5684, 0.5, 0.6875, 0.5, 0.625, 0.5, 0.5456, 0.5, 0.5684, 0.5, 0.5684, 0.5, 0.5456, 0.5, 0.75, 0.5, 0.6875, 0.5, 0.6875, 0.5, 0.75, 0.5, 0.625, 0.5, 0.5456, 0.5, 0.5456, 0.5, 0.625, 0.5, 0.6875, 0.75, 0.75, 0.75, 0.75, 0.75, 0.6875, 0.75, 0.625, 0.75, 0.625, 0.75, 0.625, 0.75, 0.625, 0.75, 0.625, 0.75, 0.6875, 0.75, 0.6875, 0.75, 0.625, 0.75, 0.625, 0.75, 0.625, 0.75, 0.625, 0.75, 0.625, 0.75, 0.6875, 0.75, 0.625, 0.75, 0.625, 0.75, 0.6875, 0.75, 0.625, 0.75, 0.625, 0.75, 0.625, 0.75, 0.625, 0.75, 0.625, 0.75, 0.625, 0.75, 0.625, 0.75, 0.625, 0.75, 0.625, 0.75, 0.625, 0.75, 0.625, 0.75, 0.625, 0.75, 0.625, 0.75, 0.625, 0.75, 0.625, 0.75, 0.625, 0.75, 0.625, 0.75, 0.625, 0.75, 0.625, 0.75, 0.625, 0.75, 0.625, 0.75, 0.625, 0.75, 0.625, 0.75, 0.625, 0.75, 0.625, 0.75, 0.625, 0.75, 0.625, 0.75, 0.625, 0.75, 0.625, 0.75, 0.625, 0.75, 0.625, 0.75, 0.625, 0.75, 0.625, 0.75, 0.625, 0.75, 0.625, 0.75, 0.625, 0.75, 0.625, 0.75, 0.625, 0.75, 0.625, 0.75, 0.625, 0.75, 0.625, 0.75, 0.625, 0.75, 0.625, 0.75, 0.625, 0.75, 0.625, 0.75, 0.625, 0.75, 0.625, 0.75, 0.625, 0.75, 0.625, 0.75, 0.625, 0.75, 0.625, 0.75, 0.625, 0.75, 0.625, 0.75, 0.625, 0.75, 0.625, 0.75, 0.625, 0.75, 0.625, 0.75, 0.625, 0.75, 0.625, 0.75, 0.625, 0.75, 0.625, 0.75, 0.625, 0.75, 0.625, 0.75, 0.625, 0.75, 0.625, 0.75, 0.625, 0.75, 0.625, 0.75, 0.625, 0.75, 0.625, 0.75, 0.625, 0.75, 0.625, 0.75, 0.625, 0.75, 0.625, 0.75, 0.625, 0.75, 0.625, 0.75, 0.625, 0.75, 0.625, 0.75, 0.625, 0.75, 0.625, 0.75, 0.625, 0.75, 0.625, 0.75, 0.625, 0.75, 0.625, 0.75, 0.625, 0.75, 0.625, 0.75, 0.625, 0.75, 0.625, 0.75, 0.625, 0.75, 0.625, 0.75, 0.625, 0.75, 0.625, 0.75, 0.625, 0.75, 0.625, 0.75, 0.625, 0.75, 0.625, 0.75, 0.625, 0.75, 0.625, 0.75, 0.625, 0.75, 0.625, 0.75, 0.625, 0.75, 0.625, 0.75, 0.625, 0.75, 0.625, 0.75, 0.625, 0.75, 0.625, 0.75, 0.625, 0.75, 0.625, 0.75, 0.25, 0.75, 0.3125, 0.75, 0.3125, 0.75, 0.25, 0.75, 0.625, 0.75, 0.6875, 0.75, 0.6875, 0.75, 0.625, 0.75, 0.375, 0.75, 0.375, 0.75, 0.375, 0.75, 0.375, 0.75, 0.375, 0.75, 0.4358, 0.75, 0.4358, 0.75, 0.375, 0.75, 0.4358, 0.75, 0.5456, 0.75, 0.5456, 0.75, 0.4358, 0.75, 0.625, 0.75, 0.625, 0.75, 0.625, 0.75, 0.5456, 0.75, 0.625, 0.75, 0.625, 0.75, 0.5456, 0.75, 0.625, 0.75, 0.625, 0.75, 0.625, 0.75, 0.625, 0.75, 0.6875, 0.75, 0.75, 0.75, 0.75, 0.75, 0.6875, 0.75, 0.3125, 0.75, 0.375, 0.75, 0.375, 0.75, 0.3125, 0.75, 0.5525, 0.75, 0.6181, 0.75, 0.625, 0.75, 0.5456, 0.75, 0.6181, 0.75, 0.6181, 0.75, 0.625, 0.75, 0.625, 0.75, 0.5525, 0.75, 0.5525, 0.75, 0.5456, 0.75, 0.5456, 0.75, 0.6181, 0.75, 0.5525, 0.75, 0.5456, 0.75, 0.625, 0.75, 0.6181, 0.75, 0.5525, 0.75, 0.5525, 0.75, 0.6181, 0.75, 0.6181, 0.75, 0.5525, 0.75, 0.5525, 0.75, 0.6181, 0.75, 0.5525, 0.75, 0.6181, 0.75, 0.6181, 0.75, 0.5525, 0.75, 0.6181, 0.75, 0.6181, 0.75, 0.6181, 0.75, 0.6181, 0.75, 0.75, 0.75, 0.6875, 0.75, 0.6875, 0.75, 0.75, 0.75, 0.6875, 0.75, 0.75, 0.75, 0.75, 0.75, 0.6875, 0.75, 0.635, 0.75, 0.6392, 0.75, 0.625, 0.75, 0.625, 0.75, 0.6875, 0.75, 0.635, 0.75, 0.625, 0.75, 0.6875, 0.75, 0.6392, 0.75, 0.6875, 0.75, 0.6875, 0.75, 0.625, 0.75, 0.6875, 0.75, 0.75, 0.75, 0.75, 0.75, 0.6875, 0.75, 0.635, 0.75, 0.6875, 0.75, 0.6875, 0.75, 0.6392, 0.75, 0.6875, 0.75, 0.6392, 0.75, 0.6392, 0.75, 0.6875, 0.75, 0.6392, 0.75, 0.635, 0.75, 0.635, 0.75, 0.6392, 0.75, 0.6875, 0.75, 0.75, 0.75, 0.75, 0.75, 0.6875, 0.75, 0.6875, 0.75, 0.75, 0.75, 0.75, 0.75, 0.6875, 0.75, 0.75, 0.75, 0.6881, 0.75, 0.6875, 0.75, 0.75, 0.75, 0.6261, 0.75, 0.625, 0.75, 0.625, 0.75, 0.625, 0.75, 0.625, 0.75, 0.625, 0.75, 0.625, 0.75, 0.625, 0.75, 0.625, 0.75, 0.625, 0.75, 0.625, 0.75, 0.625, 0.75, 0.625, 0.75, 0.625, 0.75, 0.625, 0.75, 0.625, 0.75, 0.625, 0.75, 0.625, 0.75, 0.625, 0.75, 0.625, 0.75, 0.625, 0.75, 0.6875, 0.75, 0.6875, 0.75, 0.625, 0.75, 0.6881, 0.75, 0.6261, 0.75, 0.625, 0.75, 0.6875, 0.75, 0.625, 0.75, 0.625, 0.75, 0.625, 0.75, 0.625, 0.75, 0.6881, 0.75, 0.75, 0.75, 0.75, 0.75, 0.6875, 0.75, 0.6875, 0.75, 0.75, 0.75, 0.75, 0.75, 0.6875, 0.75, 0.6875, 0.75, 0.625, 0.75, 0.625, 0.75, 0.6875, 0.75, 0.6261, 0.75, 0.625, 0.75, 0.625, 0.75, 0.625, 0.75, 0.625, 0.75, 0.625, 0.75, 0.625, 0.75, 0.625, 0.75, 0.75, 0.75, 0.6875, 0.75, 0.6875, 0.75, 0.75, 0.75, 0.625, 0.75, 0.6875, 0.75, 0.6875, 0.75, 0.625, 0.75, 0.6261, 0.75, 0.6881, 0.75, 0.6875, 0.75, 0.625, 0.75, 0.3881, 0.5, 0.3829, 0.5, 0.375, 0.5, 0.375, 0.5, 0.2666, 0.5, 0.3273, 0.5, 0.3125, 0.5, 0.25, 0.5, 0.4279, 0.5, 0.423, 0.5, 0.4358, 0.5, 0.4358, 0.5, 0.423, 0.5, 0.3889, 0.5, 0.4036, 0.5, 0.4358, 0.5, 0.3829, 0.5, 0.4279, 0.5, 0.4358, 0.5, 0.375, 0.5, 0.3273, 0.5, 0.3881, 0.5, 0.375, 0.5, 0.3125, 0.5, 0.3889, 0.5, 0.3549, 0.5, 0.3715, 0.5, 0.4036, 0.5, 0.3881, 0.5, 0.423, 0.5, 0.4279, 0.5, 0.3829, 0.5, 0.3273, 0.5, 0.2666, 0.5, 0.3549, 0.5, 0.3889, 0.5, 0.3881, 0.5, 0.3273, 0.5, 0.3889, 0.5, 0.423, 0.5, 0.3829, 0.5, 0.3881, 0.5, 0.3881, 0.5, 0.3829, 0.5, 0.3881, 0.5, 0.3273, 0.5, 0.3273, 0.5, 0.3881, 0.5, 0.3889, 0.5, 0.423, 0.5, 0.423, 0.5, 0.3889, 0.5, 0.3273, 0.5, 0.2666, 0.5, 0.2666, 0.5, 0.3273, 0.5, 0.75, 0.75, 0.6875, 0.75, 0.6875, 0.75, 0.75, 0.75, 0.625, 0.75, 0.625, 0.75, 0.625, 0.75, 0.625, 0.75, 0.6875, 0.75, 0.625, 0.75, 0.625, 0.75, 0.6875, 0.75, 0.625, 0.75, 0.625, 0.75, 0.625, 0.75, 0.625, 0.75, 0.625, 0.75, 0.625, 0.75, 0.625, 0.75, 0.625, 0.75, 0.625, 0.75, 0.625, 0.75, 0.625, 0.75, 0.625, 0.75, 0.625, 0.75, 0.625, 0.75, 0.625, 0.75, 0.625, 0.75, 0.625, 0.75, 0.625, 0.75, 0.625, 0.75, 0.625, 0.75, 0.625, 0.75, 0.625, 0.75, 0.625, 0.75, 0.625, 0.75, 0.625, 0.75, 0.625, 0.75, 0.625, 0.75, 0.625, 0.75, 0.625, 0.75, 0.625, 0.75, 0.625, 0.75, 0.625, 0.75, 0.625, 0.75, 0.625, 0.75, 0.625, 0.75, 0.625, 0.75, 0.625, 0.75, 0.625, 0.75, 0.625, 0.75, 0.625, 0.75, 0.625, 0.75, 0.625, 0.75, 0.6875, 0.75, 0.6875, 0.75, 0.625, 0.75, 0.625, 0.75, 0.625, 0.75, 0.625, 0.75, 0.625, 0.75, 0.6875, 0.75, 0.75, 0.75, 0.75, 0.75, 0.6875, 0.75, 0.625, 0.75, 0.625, 0.75, 0.625, 0.75, 0.625, 0.75, 0.625, 0.75, 0.625, 0.75, 0.625, 0.75, 0.625, 0.75, 0.625, 0.75, 0.625, 0.75, 0.625, 0.75, 0.625, 0.75, 0.625, 0.75, 0.625, 0.75, 0.625, 0.75, 0.625, 0.75, 0.625, 0.75, 0.625, 0.75, 0.625, 0.75, 0.625, 0.75, 0.625, 0.75, 0.625, 0.75, 0.625, 0.75, 0.625, 0.75, 0.625, 0.75, 0.625, 0.75, 0.625, 0.75, 0.625, 0.75, 0.625, 0.75, 0.625, 0.75, 0.625, 0.75, 0.625, 0.75, 0.625, 0.75, 0.625, 0.75, 0.625, 0.75, 0.625, 0.75, 0.625, 0.75, 0.625, 0.75, 0.625, 0.75, 0.625, 0.75, 0.625, 0.75, 0.625, 0.75, 0.3125, 0.75, 0.375, 0.75, 0.375, 0.75, 0.3125, 0.75, 0.375, 0.75, 0.375, 0.75, 0.375, 0.75, 0.375, 0.75, 0.4358, 0.75, 0.375, 0.75, 0.375, 0.75, 0.4358, 0.75, 0.3125, 0.75, 0.375, 0.75, 0.4358, 0.75, 0.4036, 0.75, 0.25, 0.75, 0.3125, 0.75, 0.4036, 0.75, 0.3715, 0.75, 0.25, 0.75, 0.3125, 0.75, 0.3125, 0.75, 0.25, 0.75, 0.375, 0.75, 0.375, 0.75, 0.375, 0.75, 0.375, 0.75, 0.3125, 0.75, 0.375, 0.75, 0.375, 0.75, 0.3125, 0.75])
me_cube.materials.append(mat_carcolor)
me_cube.materials.append(mat_lights)
me_cube.materials.append(mat_glass)
me_cube.materials.append(mat_tire)
me_cube.use_remesh_preserve_volume = False
me_cube.use_remesh_preserve_attributes = False
me_cube.use_mirror_x = True
me_cube.use_mirror_vertex_groups = False
me_cube.update()
me_circle = bpy.data.meshes.new('Circle')
me_circle.from_pydata([(0.1607, 1.07, 0.0439), (-0.264, 0.9852, 0.0439), (-0.624, 0.7446, 0.0439), (-0.8646, 0.3846, 0.0439), (-0.9491, -0.04016, 0.0439), (-0.8646, -0.4649, 0.0439), (-0.624, -0.8249, 0.0439), (-0.264, -1.066, 0.0439), (0.1607, -1.15, 0.0439), (0.5855, -1.066, 0.0439), (0.9455, -0.8249, 0.0439), (1.186, -0.4649, 0.0439), (1.271, -0.04016, 0.0439), (1.186, 0.3846, 0.0439), (0.9455, 0.7446, 0.0439), (0.5855, 0.9852, 0.0439), (0.1607, 1.07, 0.9696), (-0.264, 0.9852, 0.9696), (-0.624, 0.7446, 0.9696), (-0.8646, 0.3846, 0.9696), (-0.9491, -0.04016, 0.9696), (-0.8646, -0.4649, 0.9696), (-0.624, -0.8249, 0.9696), (-0.264, -1.066, 0.9696), (0.1607, -1.15, 0.9696), (0.5855, -1.066, 0.9696), (0.9455, -0.8249, 0.9696), (1.186, -0.4649, 0.9696), (1.271, -0.04016, 0.9696), (1.186, 0.3846, 0.9696), (0.9455, 0.7446, 0.9696), (0.5855, 0.9852, 0.9696), (-0.1252, 0.6322, 0.0436), (0.1526, 0.6875, 0.0436), (-0.3607, 0.4749, 0.0436), (-0.5181, 0.2394, 0.0436), (-0.5733, -0.03844, 0.0436), (-0.5181, -0.3162, 0.0436), (-0.3607, -0.5517, 0.0436), (-0.1252, -0.7091, 0.0436), (0.1526, -0.7644, 0.0436), (0.4304, -0.7091, 0.0436), (0.6659, -0.5517, 0.0436), (0.8233, -0.3162, 0.0436), (0.8785, -0.03844, 0.0436), (0.8233, 0.2394, 0.0436), (0.6659, 0.4749, 0.0436), (0.4304, 0.6322, 0.0436), (-0.1252, 0.6322, 0.9924), (0.1526, 0.6875, 0.9924), (-0.3607, 0.4749, 0.9924), (-0.5181, 0.2394, 0.9924), (-0.5733, -0.03844, 0.9924), (-0.5181, -0.3162, 0.9924), (-0.3607, -0.5517, 0.9924), (-0.1252, -0.7091, 0.9924), (0.1526, -0.7644, 0.9924), (0.4304, -0.7091, 0.9924), (0.6659, -0.5517, 0.9924), (0.8233, -0.3162, 0.9924), (0.8785, -0.03844, 0.9924), (0.8233, 0.2394, 0.9924), (0.6659, 0.4749, 0.9924), (0.4304, 0.6322, 0.9924), (-0.08851, 0.5436, 0.1047), (0.1526, 0.5916, 0.1047), (-0.2929, 0.4071, 0.1047), (-0.4295, 0.2027, 0.1047), (-0.4774, -0.03844, 0.1047), (-0.4295, -0.2795, 0.1047), (-0.2929, -0.4839, 0.1047), (-0.08851, -0.6205, 0.1047), (0.1526, -0.6685, 0.1047), (0.3937, -0.6205, 0.1047), (0.5981, -0.4839, 0.1047), (0.7347, -0.2795, 0.1047), (0.7826, -0.03844, 0.1047), (0.7347, 0.2027, 0.1047), (0.5981, 0.4071, 0.1047), (0.3937, 0.5436, 0.1047), (-0.08851, 0.5436, 0.9408), (0.1526, 0.5916, 0.9408), (-0.2929, 0.4071, 0.9408), (-0.4295, 0.2027, 0.9408), (-0.4774, -0.03844, 0.9408), (-0.4295, -0.2795, 0.9408), (-0.2929, -0.4839, 0.9408), (-0.08851, -0.6205, 0.9408), (0.1526, -0.6685, 0.9408), (0.3937, -0.6205, 0.9408), (0.5981, -0.4839, 0.9408), (0.7347, -0.2795, 0.9408), (0.7826, -0.03844, 0.9408), (0.7347, 0.2027, 0.9408), (0.5981, 0.4071, 0.9408), (0.3937, 0.5436, 0.9408), (-0.4295, -0.2795, 0.3452), (-0.4295, -0.2795, 0.7003), (-0.2929, -0.4839, 0.7003), (-0.2929, -0.4839, 0.3452), (0.7347, 0.2027, 0.3452), (0.7347, 0.2027, 0.7003), (0.5981, 0.4071, 0.7003), (0.5981, 0.4071, 0.3452), (-0.08851, -0.6205, 0.7003), (-0.08851, -0.6205, 0.3452), (0.3937, 0.5436, 0.7003), (0.3937, 0.5436, 0.3452), (0.1526, -0.6685, 0.7003), (0.1526, -0.6685, 0.3452), (0.1526, 0.5916, 0.3452), (0.1526, 0.5916, 0.7003), (-0.08851, 0.5436, 0.7003), (-0.08851, 0.5436, 0.3452), (0.3937, -0.6205, 0.7003), (0.3937, -0.6205, 0.3452), (-0.2929, 0.4071, 0.7003), (-0.2929, 0.4071, 0.3452), (0.5981, -0.4839, 0.7003), (0.5981, -0.4839, 0.3452), (-0.4295, 0.2027, 0.7003), (-0.4295, 0.2027, 0.3452), (0.7347, -0.2795, 0.7003), (0.7347, -0.2795, 0.3452), (-0.4774, -0.03844, 0.7003), (-0.4774, -0.03844, 0.3452), (0.7826, -0.03844, 0.7003), (0.7826, -0.03844, 0.3452), (-0.4295, -0.2795, 0.3452), (-0.4295, -0.2795, 0.7003), (-0.2929, -0.4839, 0.7003), (-0.2929, -0.4839, 0.3452), (0.7347, 0.2027, 0.3452), (0.7347, 0.2027, 0.7003), (0.5981, 0.4071, 0.7003), (0.5981, 0.4071, 0.3452), (-0.08851, -0.6205, 0.7003), (-0.08851, -0.6205, 0.3452), (0.3937, 0.5436, 0.7003), (0.3937, 0.5436, 0.3452), (0.1526, -0.6685, 0.7003), (0.1526, -0.6685, 0.3452), (0.1526, 0.5916, 0.3452), (0.1526, 0.5916, 0.7003), (-0.08851, 0.5436, 0.7003), (-0.08851, 0.5436, 0.3452), (0.3937, -0.6205, 0.7003), (0.3937, -0.6205, 0.3452), (-0.2929, 0.4071, 0.7003), (-0.2929, 0.4071, 0.3452), (0.5981, -0.4839, 0.7003), (0.5981, -0.4839, 0.3452), (-0.4295, 0.2027, 0.7003), (-0.4295, 0.2027, 0.3452), (0.7347, -0.2795, 0.7003), (0.7347, -0.2795, 0.3452), (-0.4774, -0.03844, 0.7003), (-0.4774, -0.03844, 0.3452), (0.7826, -0.03844, 0.7003), (0.7826, -0.03844, 0.3452), (0.07809, -0.0693, 0.3452), (0.07809, -0.0693, 0.7003), (0.09557, -0.09546, 0.7003), (0.09557, -0.09546, 0.3452), (0.2271, -0.007575, 0.3452), (0.2271, -0.007575, 0.7003), (0.2096, 0.01859, 0.7003), (0.2096, 0.01859, 0.3452), (0.1217, -0.1129, 0.7003), (0.1217, -0.1129, 0.3452), (0.1835, 0.03607, 0.7003), (0.1835, 0.03607, 0.3452), (0.1526, -0.1191, 0.7003), (0.1526, -0.1191, 0.3452), (0.1526, 0.04221, 0.3452), (0.1526, 0.04221, 0.7003), (0.1217, 0.03607, 0.7003), (0.1217, 0.03607, 0.3452), (0.1835, -0.1129, 0.7003), (0.1835, -0.1129, 0.3452), (0.09557, 0.01859, 0.7003), (0.09557, 0.01859, 0.3452), (0.2096, -0.09546, 0.7003), (0.2096, -0.09546, 0.3452), (0.07809, -0.007575, 0.7003), (0.07809, -0.007575, 0.3452), (0.2271, -0.0693, 0.7003), (0.2271, -0.0693, 0.3452), (0.07195, -0.03844, 0.7003), (0.07195, -0.03844, 0.3452), (0.2332, -0.03844, 0.7003), (0.2332, -0.03844, 0.3452), (0.07809, -0.0693, 0.2622), (0.07809, -0.0693, 0.7833), (0.09557, -0.09546, 0.7833), (0.09557, -0.09546, 0.2622), (0.2271, -0.007575, 0.2622), (0.2271, -0.007575, 0.7833), (0.2096, 0.01859, 0.7833), (0.2096, 0.01859, 0.2622), (0.1217, -0.1129, 0.7833), (0.1217, -0.1129, 0.2622), (0.1835, 0.03607, 0.7833), (0.1835, 0.03607, 0.2622), (0.1526, -0.1191, 0.7833), (0.1526, -0.1191, 0.2622), (0.1526, 0.04221, 0.2622), (0.1526, 0.04221, 0.7833), (0.1217, 0.03607, 0.7833), (0.1217, 0.03607, 0.2622), (0.1835, -0.1129, 0.7833), (0.1835, -0.1129, 0.2622), (0.09557, 0.01859, 0.7833), (0.09557, 0.01859, 0.2622), (0.2096, -0.09546, 0.7833), (0.2096, -0.09546, 0.2622), (0.07809, -0.007575, 0.7833), (0.07809, -0.007575, 0.2622), (0.2271, -0.0693, 0.7833), (0.2271, -0.0693, 0.2622), (0.07195, -0.03844, 0.7833), (0.07195, -0.03844, 0.2622), (0.2332, -0.03844, 0.7833), (0.2332, -0.03844, 0.2622), (0.1248, 0.02856, 0.7836), (0.1526, 0.03408, 0.7836), (0.0856, -0.01069, 0.7836), (0.1013, 0.01284, 0.7836), (0.0856, -0.06619, 0.7836), (0.08008, -0.03844, 0.7836), (0.1248, -0.1054, 0.7836), (0.1013, -0.08971, 0.7836), (0.1803, -0.1054, 0.7836), (0.1526, -0.1109, 0.7836), (0.2196, -0.06619, 0.7836), (0.2039, -0.08971, 0.7836), (0.2196, -0.01069, 0.7836), (0.2251, -0.03844, 0.7836), (0.1803, 0.02856, 0.7836), (0.2039, 0.01284, 0.7836), (0.0856, -0.06619, 0.756), (0.2196, -0.01069, 0.756), (0.1526, 0.03408, 0.756), (0.1013, -0.08971, 0.756), (0.2039, 0.01284, 0.756), (0.1248, -0.1054, 0.756), (0.1803, 0.02856, 0.756), (0.1526, -0.1109, 0.756), (0.1248, 0.02856, 0.756), (0.1803, -0.1054, 0.756), (0.1013, 0.01284, 0.756), (0.2039, -0.08971, 0.756), (0.0856, -0.01069, 0.756), (0.2196, -0.06619, 0.756), (0.08008, -0.03844, 0.756), (0.2251, -0.03844, 0.756), (-0.1946, -0.8873, 1.03), (-0.4924, -0.6883, 1.03), (0.1567, -0.9572, 1.03), (0.5079, -0.8873, 1.03), (0.8057, -0.6883, 1.03), (1.005, -0.3906, 1.03), (1.075, -0.0393, 1.03), (1.005, 0.312, 1.03), (0.8057, 0.6097, 1.03), (-0.1946, 0.8087, 1.03), (0.1567, 0.8786, 1.03), (0.5079, 0.8087, 1.03), (-0.4924, 0.6097, 1.03), (-0.6913, 0.312, 1.03), (-0.7612, -0.0393, 1.03), (-0.6913, -0.3906, 1.03)], [], [(6, 22, 21, 5), (14, 30, 29, 13), (7, 23, 22, 6), (15, 31, 30, 14), (8, 24, 23, 7), (1, 17, 16, 0), (0, 16, 31, 15), (9, 25, 24, 8), (2, 18, 17, 1), (10, 26, 25, 9), (3, 19, 18, 2), (11, 27, 26, 10), (4, 20, 19, 3), (12, 28, 27, 11), (5, 21, 20, 4), (13, 29, 28, 12), (39, 38, 70, 71), (51, 52, 84, 83), (38, 37, 69, 70), (50, 51, 83, 82), (63, 49, 81, 95), (37, 36, 68, 69), (48, 50, 82, 80), (62, 63, 95, 94), (36, 35, 67, 68), (49, 48, 80, 81), (61, 62, 94, 93), (35, 34, 66, 67), (33, 47, 79, 65), (60, 61, 93, 92), (34, 32, 64, 66), (47, 46, 78, 79), (257, 256, 55, 54), (10, 9, 41, 42), (256, 258, 56, 55), (11, 10, 42, 43), (258, 259, 57, 56), (12, 11, 43, 44), (259, 260, 58, 57), (13, 12, 44, 45), (260, 261, 59, 58), (14, 13, 45, 46), (1, 0, 33, 32), (261, 262, 60, 59), (15, 14, 46, 47), (2, 1, 32, 34), (262, 263, 61, 60), (0, 15, 47, 33), (3, 2, 34, 35), (263, 264, 62, 61), (266, 265, 48, 49), (4, 3, 35, 36), (264, 267, 63, 62), (265, 268, 50, 48), (5, 4, 36, 37), (267, 266, 49, 63), (268, 269, 51, 50), (6, 5, 37, 38), (269, 270, 52, 51), (7, 6, 38, 39), (270, 271, 53, 52), (8, 7, 39, 40), (271, 257, 54, 53), (9, 8, 40, 41), (98, 97, 85, 86), (102, 101, 93, 94), (116, 82, 227, 250), (94, 95, 238, 239), (108, 104, 87, 88), (101, 126, 255, 241), (111, 106, 95, 81), (102, 94, 239, 244), (116, 112, 80, 82), (118, 114, 89, 90), (81, 80, 224, 225), (104, 98, 243, 245), (124, 120, 83, 84), (126, 122, 91, 92), (89, 114, 249, 232), (92, 93, 236, 237), (52, 53, 85, 84), (40, 39, 71, 72), (53, 54, 86, 85), (41, 40, 72, 73), (54, 55, 87, 86), (42, 41, 73, 74), (55, 56, 88, 87), (43, 42, 74, 75), (56, 57, 89, 88), (44, 43, 75, 76), (57, 58, 90, 89), (45, 44, 76, 77), (58, 59, 91, 90), (46, 45, 77, 78), (32, 33, 65, 64), (59, 60, 92, 91), (77, 76, 127, 100), (101, 102, 134, 133), (69, 68, 125, 96), (96, 125, 157, 128), (76, 75, 123, 127), (112, 116, 148, 144), (68, 67, 121, 125), (103, 100, 132, 135), (75, 74, 119, 123), (126, 101, 133, 158), (67, 66, 117, 121), (117, 113, 145, 149), (74, 73, 115, 119), (98, 104, 136, 130), (66, 64, 113, 117), (100, 127, 159, 132), (73, 72, 109, 115), (114, 118, 150, 146), (65, 79, 107, 110), (105, 99, 131, 137), (64, 65, 110, 113), (119, 115, 147, 151), (72, 71, 105, 109), (102, 106, 138, 134), (79, 78, 103, 107), (116, 120, 152, 148), (71, 70, 99, 105), (107, 103, 135, 139), (78, 77, 100, 103), (121, 117, 149, 153), (70, 69, 96, 99), (104, 108, 140, 136), (134, 138, 170, 166), (148, 152, 184, 180), (139, 135, 167, 171), (153, 149, 181, 185), (136, 140, 172, 168), (150, 154, 186, 182), (141, 137, 169, 173), (155, 151, 183, 187), (143, 144, 176, 175), (152, 156, 188, 184), (145, 142, 174, 177), (157, 153, 185, 189), (138, 143, 175, 170), (154, 158, 190, 186), (142, 139, 171, 174), (129, 130, 162, 161), (115, 109, 141, 147), (124, 97, 129, 156), (99, 96, 128, 131), (108, 114, 146, 140), (127, 123, 155, 159), (97, 98, 130, 129), (110, 107, 139, 142), (122, 126, 158, 154), (106, 111, 143, 138), (125, 121, 153, 157), (113, 110, 142, 145), (120, 124, 156, 152), (111, 112, 144, 143), (123, 119, 151, 155), (109, 105, 137, 141), (118, 122, 154, 150), (190, 165, 197, 222), (181, 177, 209, 213), (162, 168, 200, 194), (164, 191, 223, 196), (178, 182, 214, 210), (169, 163, 195, 201), (183, 179, 211, 215), (166, 170, 202, 198), (180, 184, 216, 212), (171, 167, 199, 203), (185, 181, 213, 217), (168, 172, 204, 200), (182, 186, 218, 214), (173, 169, 201, 205), (187, 183, 215, 219), (175, 176, 208, 207), (151, 147, 179, 183), (137, 131, 163, 169), (146, 150, 182, 178), (132, 159, 191, 164), (130, 136, 168, 162), (149, 145, 177, 181), (158, 133, 165, 190), (135, 132, 164, 167), (144, 148, 180, 176), (128, 157, 189, 160), (133, 134, 166, 165), (147, 141, 173, 179), (156, 129, 161, 188), (131, 128, 160, 163), (140, 146, 178, 172), (159, 155, 187, 191), (196, 223, 222, 197), (192, 221, 220, 193), (223, 219, 218, 222), (221, 217, 216, 220), (219, 215, 214, 218), (217, 213, 212, 216), (215, 211, 210, 214), (213, 209, 208, 212), (211, 205, 204, 210), (206, 203, 202, 207), (209, 206, 207, 208), (205, 201, 200, 204), (203, 199, 198, 202), (201, 195, 194, 200), (199, 196, 197, 198), (195, 192, 193, 194), (167, 164, 196, 199), (176, 180, 212, 208), (160, 189, 221, 192), (165, 166, 198, 197), (179, 173, 205, 211), (188, 161, 193, 220), (163, 160, 192, 195), (172, 178, 210, 204), (191, 187, 219, 223), (161, 162, 194, 193), (174, 171, 203, 206), (186, 190, 222, 218), (170, 175, 207, 202), (189, 185, 217, 221), (177, 174, 206, 209), (184, 188, 220, 216), (218, 222, 197, 198, 202, 207, 208, 212, 216, 220, 193, 194, 200, 204, 210, 214), (223, 219, 215, 211, 205, 201, 195, 192, 221, 217, 213, 209, 206, 203, 199, 196), (245, 243, 231, 230), (246, 244, 239, 238), (248, 242, 225, 224), (249, 247, 233, 232), (252, 250, 227, 226), (253, 251, 235, 234), (240, 254, 229, 228), (241, 255, 237, 236), (82, 83, 226, 227), (87, 104, 245, 230), (85, 97, 240, 228), (97, 124, 254, 240), (118, 90, 235, 251), (114, 108, 247, 249), (84, 85, 228, 229), (95, 106, 246, 238), (93, 101, 241, 236), (83, 120, 252, 226), (86, 87, 230, 231), (108, 88, 233, 247), (91, 122, 253, 234), (112, 111, 242, 248), (88, 89, 232, 233), (122, 118, 251, 253), (124, 84, 229, 254), (111, 81, 225, 242), (98, 86, 231, 243), (90, 91, 234, 235), (80, 112, 248, 224), (120, 116, 250, 252), (126, 92, 237, 255), (106, 102, 244, 246), (21, 22, 257, 271), (20, 21, 271, 270), (19, 20, 270, 269), (18, 19, 269, 268), (31, 16, 266, 267), (17, 18, 268, 265), (30, 31, 267, 264), (16, 17, 265, 266), (29, 30, 264, 263), (28, 29, 263, 262), (27, 28, 262, 261), (26, 27, 261, 260), (25, 26, 260, 259), (24, 25, 259, 258), (23, 24, 258, 256), (22, 23, 256, 257)])
me_circle.polygons.foreach_set('material_index', [0, 0, 0, 0, 0, 0, 0, 0, 0, 0, 0, 0, 0, 0, 0, 0, 0, 1, 0, 1, 1, 0, 1, 1, 0, 1, 1, 0, 0, 1, 0, 0, 0, 0, 0, 0, 0, 0, 0, 0, 0, 0, 0, 0, 0, 0, 0, 0, 0, 0, 0, 0, 0, 0, 0, 0, 0, 0, 0, 0, 0, 0, 0, 0, 0, 0, 1, 1, 0, 1, 0, 1, 0, 0, 1, 1, 0, 0, 1, 1, 1, 0, 1, 0, 1, 0, 1, 0, 1, 0, 1, 0, 1, 0, 0, 1, 0, 0, 0, 0, 0, 0, 0, 0, 0, 0, 0, 0, 0, 0, 0, 0, 0, 0, 0, 0, 0, 0, 0, 0, 0, 0, 0, 0, 0, 0, 0, 0, 1, 1, 1, 1, 1, 1, 1, 1, 1, 1, 1, 1, 1, 1, 1, 1, 0, 0, 0, 0, 0, 0, 0, 0, 0, 0, 0, 0, 0, 0, 0, 0, 1, 1, 1, 1, 1, 1, 1, 1, 1, 1, 1, 1, 1, 1, 1, 1, 1, 1, 1, 1, 1, 1, 1, 1, 1, 1, 1, 1, 1, 1, 1, 1, 1, 1, 1, 1, 1, 1, 1, 1, 1, 1, 1, 1, 1, 1, 1, 1, 1, 1, 1, 1, 1, 1, 1, 1, 1, 1, 1, 1, 1, 1, 1, 1, 1, 1, 1, 1, 1, 1, 1, 1, 1, 1, 1, 1, 1, 1, 1, 1, 1, 1, 1, 1, 1, 1, 1, 1, 1, 1, 1, 1, 1, 1, 1, 1, 1, 1, 0, 0, 0, 0, 0, 0, 0, 0, 0, 0, 0, 0, 0, 0, 0, 0])
_uv = me_circle.uv_layers.new(name='UVMap')
_uv.uv.foreach_set('vector', [0.0, 0.0, 0.0, 0.0, 0.0, 0.0, 0.0, 0.0, 0.0, 0.0, 0.0, 0.0, 0.0, 0.0, 0.0, 0.0, 0.0, 0.0, 0.0, 0.0, 0.0, 0.0, 0.0, 0.0, 0.0, 0.0, 0.0, 0.0, 0.0, 0.0, 0.0, 0.0, 0.0, 0.0, 0.0, 0.0, 0.0, 0.0, 0.0, 0.0, 0.0, 0.0, 0.0, 0.0, 0.0, 0.0, 0.0, 0.0, 0.0, 0.0, 0.0, 0.0, 0.0, 0.0, 0.0, 0.0, 0.0, 0.0, 0.0, 0.0, 0.0, 0.0, 0.0, 0.0, 0.0, 0.0, 0.0, 0.0, 0.0, 0.0, 0.0, 0.0, 0.0, 0.0, 0.0, 0.0, 0.0, 0.0, 0.0, 0.0, 0.0, 0.0, 0.0, 0.0, 0.0, 0.0, 0.0, 0.0, 0.0, 0.0, 0.0, 0.0, 0.0, 0.0, 0.0, 0.0, 0.0, 0.0, 0.0, 0.0, 0.0, 0.0, 0.0, 0.0, 0.0, 0.0, 0.0, 0.0, 0.0, 0.0, 0.0, 0.0, 0.0, 0.0, 0.0, 0.0, 0.0, 0.0, 0.0, 0.0, 0.0, 0.0, 0.0, 0.0, 0.0, 0.0, 0.0, 0.0, 0.0, 0.0, 0.0, 0.0, 0.0, 0.0, 0.0, 0.0, 0.0, 0.0, 0.0, 0.0, 0.0, 0.0, 0.0, 0.0, 0.0, 0.0, 0.0, 0.0, 0.0, 0.0, 0.0, 0.0, 0.0, 0.0, 0.0, 0.0, 0.0, 0.0, 0.0, 0.0, 0.0, 0.0, 0.0, 0.0, 0.0, 0.0, 0.0, 0.0, 0.0, 0.0, 0.0, 0.0, 0.0, 0.0, 0.0, 0.0, 0.0, 0.0, 0.0, 0.0, 0.0, 0.0, 0.0, 0.0, 0.0, 0.0, 0.0, 0.0, 0.0, 0.0, 0.0, 0.0, 0.0, 0.0, 0.0, 0.0, 0.0, 0.0, 0.0, 0.0, 0.0, 0.0, 0.0, 0.0, 0.0, 0.0, 0.0, 0.0, 0.0, 0.0, 0.0, 0.0, 0.0, 0.0, 0.0, 0.0, 0.0, 0.0, 0.0, 0.0, 0.0, 0.0, 0.0, 0.0, 0.0, 0.0, 0.0, 0.0, 0.0, 0.0, 0.0, 0.0, 0.0, 0.0, 0.0, 0.0, 0.0, 0.0, 0.0, 0.0, 0.0, 0.0, 0.0, 0.0, 0.0, 0.0, 0.0, 0.0, 0.0, 0.0, 0.0, 0.0, 0.0, 0.0, 0.0, 0.0, 0.0, 0.0, 0.0, 0.0, 0.0, 0.0, 0.0, 0.0, 0.0, 0.0, 0.0, 0.0, 0.0, 0.0, 0.0, 0.0, 0.0, 0.0, 0.0, 0.0, 0.0, 0.0, 0.0, 0.0, 0.0, 0.0, 0.0, 0.0, 0.0, 0.0, 0.0, 0.0, 0.0, 0.0, 0.0, 0.0, 0.0, 0.0, 0.0, 0.0, 0.0, 0.0, 0.0, 0.0, 0.0, 0.0, 0.0, 0.0, 0.0, 0.0, 0.0, 0.0, 0.0, 0.0, 0.0, 0.0, 0.0, 0.0, 0.0, 0.0, 0.0, 0.0, 0.0, 0.0, 0.0, 0.0, 0.0, 0.0, 0.0, 0.0, 0.0, 0.0, 0.0, 0.0, 0.0, 0.0, 0.0, 0.0, 0.0, 0.0, 0.0, 0.0, 0.0, 0.0, 0.0, 0.0, 0.0, 0.0, 0.0, 0.0, 0.0, 0.0, 0.0, 0.0, 0.0, 0.0, 0.0, 0.0, 0.0, 0.0, 0.0, 0.0, 0.0, 0.0, 0.0, 0.0, 0.0, 0.0, 0.0, 0.0, 0.0, 0.0, 0.0, 0.0, 0.0, 0.0, 0.0, 0.0, 0.0, 0.0, 0.0, 0.0, 0.0, 0.0, 0.0, 0.0, 0.0, 0.0, 0.0, 0.0, 0.0, 0.0, 0.0, 0.0, 0.0, 0.0, 0.0, 0.0, 0.0, 0.0, 0.0, 0.0, 0.0, 0.0, 0.0, 0.0, 0.0, 0.0, 0.0, 0.0, 0.0, 0.0, 0.0, 0.0, 0.0, 0.0, 0.0, 0.0, 0.0, 0.0, 0.0, 0.0, 0.0, 0.0, 0.0, 0.0, 0.0, 0.0, 0.0, 0.0, 0.0, 0.0, 0.0, 0.0, 0.0, 0.0, 0.0, 0.0, 0.0, 0.0, 0.0, 0.0, 0.0, 0.0, 0.0, 0.0, 0.0, 0.0, 0.0, 0.0, 0.0, 0.0, 0.0, 0.0, 0.0, 0.0, 0.0, 0.0, 0.0, 0.0, 0.0, 0.0, 0.0, 0.0, 0.0, 0.0, 0.0, 0.0, 0.0, 0.0, 0.0, 0.0, 0.0, 0.0, 0.0, 0.0, 0.0, 0.0, 0.0, 0.0, 0.0, 0.0, 0.0, 0.0, 0.0, 0.0, 0.0, 0.0, 0.0, 0.0, 0.0, 0.0, 0.0, 0.0, 0.0, 0.0, 0.0, 0.0, 0.0, 0.0, 0.0, 0.0, 0.0, 0.0, 0.0, 0.0, 0.0, 0.0, 0.0, 0.0, 0.0, 0.0, 0.0, 0.0, 0.0, 0.0, 0.0, 0.0, 0.0, 0.0, 0.0, 0.0, 0.0, 0.0, 0.0, 0.0, 0.0, 0.0, 0.0, 0.0, 0.0, 0.0, 0.0, 0.0, 0.0, 0.0, 0.0, 0.0, 0.0, 0.0, 0.0, 0.0, 0.0, 0.0, 0.0, 0.0, 0.0, 0.0, 0.0, 0.0, 0.0, 0.0, 0.0, 0.0, 0.0, 0.0, 0.0, 0.0, 0.0, 0.0, 0.0, 0.0, 0.0, 0.0, 0.0, 0.0, 0.0, 0.0, 0.0, 0.0, 0.0, 0.0, 0.0, 0.0, 0.0, 0.0, 0.0, 0.0, 0.0, 0.0, 0.0, 0.0, 0.0, 0.0, 0.0, 0.0, 0.0, 0.0, 0.0, 0.0, 0.0, 0.0, 0.0, 0.0, 0.0, 0.0, 0.0, 0.0, 0.0, 0.0, 0.0, 0.0, 0.0, 0.0, 0.0, 0.0, 0.0, 0.0, 0.0, 0.0, 0.0, 0.0, 0.0, 0.0, 0.0, 0.0, 0.0, 0.0, 0.0, 0.0, 0.0, 0.0, 0.0, 0.0, 0.0, 0.0, 0.0, 0.0, 0.0, 0.0, 0.0, 0.0, 0.0, 0.0, 0.0, 0.0, 0.0, 0.0, 0.0, 0.0, 0.0, 0.0, 0.0, 0.0, 0.0, 0.0, 0.0, 0.0, 0.0, 0.0, 0.0, 0.0, 0.0, 0.0, 0.0, 0.0, 0.0, 0.0, 0.0, 0.0, 0.0, 0.0, 0.0, 0.0, 0.0, 0.0, 0.0, 0.0, 0.0, 0.0, 0.0, 0.0, 0.0, 0.0, 0.0, 0.0, 0.0, 0.0, 0.0, 0.0, 0.0, 0.0, 0.0, 0.0, 0.0, 0.0, 0.0, 0.0, 0.0, 0.0, 0.0, 0.0, 0.0, 0.0, 0.0, 0.0, 0.0, 0.0, 0.0, 0.0, 0.0, 0.0, 0.0, 0.0, 0.0, 0.0, 0.0, 0.0, 0.0, 0.0, 0.0, 0.0, 0.0, 0.0, 0.0, 0.0, 0.0, 0.0, 0.0, 0.0, 0.0, 0.0, 0.0, 0.0, 0.0, 0.0, 0.0, 0.0, 0.0, 0.0, 0.0, 0.0, 0.0, 0.0, 0.0, 0.0, 0.0, 0.0, 0.0, 0.0, 0.0, 0.0, 0.0, 0.0, 0.0, 0.0, 0.0, 0.0, 0.0, 0.0, 0.0, 0.0, 0.0, 0.0, 0.0, 0.0, 0.0, 0.0, 0.0, 0.0, 0.0, 0.0, 0.0, 0.0, 0.0, 0.0, 0.0, 0.0, 0.0, 0.0, 0.0, 0.0, 0.0, 0.0, 0.0, 0.0, 0.0, 0.0, 0.0, 0.0, 0.0, 0.0, 0.0, 0.0, 0.0, 0.0, 0.0, 0.0, 0.0, 0.0, 0.0, 0.0, 0.0, 0.0, 0.0, 0.0, 0.0, 0.0, 0.0, 0.0, 0.0, 0.0, 0.0, 0.0, 0.0, 0.0, 0.0, 0.0, 0.0, 0.0, 0.0, 0.0, 0.0, 0.0, 0.0, 0.0, 0.0, 0.0, 0.0, 0.0, 0.0, 0.0, 0.0, 0.0, 0.0, 0.0, 0.0, 0.0, 0.0, 0.0, 0.0, 0.0, 0.0, 0.0, 0.0, 0.0, 0.0, 0.0, 0.0, 0.0, 0.0, 0.0, 0.0, 0.0, 0.0, 0.0, 0.0, 0.0, 0.0, 0.0, 0.0, 0.0, 0.0, 0.0, 0.0, 0.0, 0.0, 0.0, 0.0, 0.0, 0.0, 0.0, 0.0, 0.0, 0.0, 0.0, 0.0, 0.0, 0.0, 0.0, 0.0, 0.0, 0.0, 0.0, 0.0, 0.0, 0.0, 0.0, 0.0, 0.0, 0.0, 0.0, 0.0, 0.0, 0.0, 0.0, 0.0, 0.0, 0.0, 0.0, 0.0, 0.0, 0.0, 0.0, 0.0, 0.0, 0.0, 0.0, 0.0, 0.0, 0.0, 0.0, 0.0, 0.0, 0.0, 0.0, 0.0, 0.0, 0.0, 0.0, 0.0, 0.0, 0.0, 0.0, 0.0, 0.0, 0.0, 0.0, 0.0, 0.0, 0.0, 0.0, 0.0, 0.0, 0.0, 0.0, 0.0, 0.0, 0.0, 0.0, 0.0, 0.0, 0.0, 0.0, 0.0, 0.0, 0.0, 0.0, 0.0, 0.0, 0.0, 0.0, 0.0, 0.0, 0.0, 0.0, 0.0, 0.0, 0.0, 0.0, 0.0, 0.0, 0.0, 0.0, 0.0, 0.0, 0.0, 0.0, 0.0, 0.0, 0.0, 0.0, 0.0, 0.0, 0.0, 0.0, 0.0, 0.0, 0.0, 0.0, 0.0, 0.0, 0.0, 0.0, 0.0, 0.0, 0.0, 0.0, 0.0, 0.0, 0.0, 0.0, 0.0, 0.0, 0.0, 0.0, 0.0, 0.0, 0.0, 0.0, 0.0, 0.0, 0.0, 0.0, 0.0, 0.0, 0.0, 0.0, 0.0, 0.0, 0.0, 0.0, 0.0, 0.0, 0.0, 0.0, 0.0, 0.0, 0.0, 0.0, 0.0, 0.0, 0.0, 0.0, 0.0, 0.0, 0.0, 0.0, 0.0, 0.0, 0.0, 0.0, 0.0, 0.0, 0.0, 0.0, 0.0, 0.0, 0.0, 0.0, 0.0, 0.0, 0.0, 0.0, 0.0, 0.0, 0.0, 0.0, 0.0, 0.0, 0.0, 0.0, 0.0, 0.0, 0.0, 0.0, 0.0, 0.0, 0.0, 0.0, 0.0, 0.0, 0.0, 0.0, 0.0, 0.0, 0.0, 0.0, 0.0, 0.0, 0.0, 0.0, 0.0, 0.0, 0.0, 0.0, 0.0, 0.0, 0.0, 0.0, 0.0, 0.0, 0.0, 0.0, 0.0, 0.0, 0.0, 0.0, 0.0, 0.0, 0.0, 0.0, 0.0, 0.0, 0.0, 0.0, 0.0, 0.0, 0.0, 0.0, 0.0, 0.0, 0.0, 0.0, 0.0, 0.0, 0.0, 0.0, 0.0, 0.0, 0.0, 0.0, 0.0, 0.0, 0.0, 0.0, 0.0, 0.0, 0.0, 0.0, 0.0, 0.0, 0.0, 0.0, 0.0, 0.0, 0.0, 0.0, 0.0, 0.0, 0.0, 0.0, 0.0, 0.0, 0.0, 0.0, 0.0, 0.0, 0.0, 0.0, 0.0, 0.0, 0.0, 0.0, 0.0, 0.0, 0.0, 0.0, 0.0, 0.0, 0.0, 0.0, 0.0, 0.0, 0.0, 0.0, 0.0, 0.0, 0.0, 0.0, 0.0, 0.0, 0.0, 0.0, 0.0, 0.0, 0.0, 0.0, 0.0, 0.0, 0.0, 0.0, 0.0, 0.0, 0.0, 0.0, 0.0, 0.0, 0.0, 0.0, 0.0, 0.0, 0.0, 0.0, 0.0, 0.0, 0.0, 0.0, 0.0, 0.0, 0.0, 0.0, 0.0, 0.0, 0.0, 0.0, 0.0, 0.0, 0.0, 0.0, 0.0, 0.0, 0.0, 0.0, 0.0, 0.0, 0.0, 0.0, 0.0, 0.0, 0.0, 0.0, 0.0, 0.0, 0.0, 0.0, 0.0, 0.0, 0.0, 0.0, 0.0, 0.0, 0.0, 0.0, 0.0, 0.0, 0.0, 0.0, 0.0, 0.0, 0.0, 0.0, 0.0, 0.0, 0.0, 0.0, 0.0, 0.0, 0.0, 0.0, 0.0, 0.0, 0.0, 0.0, 0.0, 0.0, 0.0, 0.0, 0.0, 0.0, 0.0, 0.0, 0.0, 0.0, 0.0, 0.0, 0.0, 0.0, 0.0, 0.0, 0.0, 0.0, 0.0, 0.0, 0.0, 0.0, 0.0, 0.0, 0.0, 0.0, 0.0, 0.0, 0.0, 0.0, 0.0, 0.0, 0.0, 0.0, 0.0, 0.0, 0.0, 0.0, 0.0, 0.0, 0.0, 0.0, 0.0, 0.0, 0.0, 0.0, 0.0, 0.0, 0.0, 0.0, 0.0, 0.0, 0.0, 0.0, 0.0, 0.0, 0.0, 0.0, 0.0, 0.0, 0.0, 0.0, 0.0, 0.0, 0.0, 0.0, 0.0, 0.0, 0.0, 0.0, 0.0, 0.0, 0.0, 0.0, 0.0, 0.0, 0.0, 0.0, 0.0, 0.0, 0.0, 0.0, 0.0, 0.0, 0.0, 0.0, 0.0, 0.0, 0.0, 0.0, 0.0, 0.0, 0.0, 0.0, 0.0, 0.0, 0.0, 0.0, 0.0, 0.0, 0.0, 0.0, 0.0, 0.0, 0.0, 0.0, 0.0, 0.0, 0.0, 0.0, 0.0, 0.0, 0.0, 0.0, 0.0, 0.0, 0.0, 0.0, 0.0, 0.0, 0.0, 0.0, 0.0, 0.0, 0.0, 0.0, 0.0, 0.0, 0.0, 0.0, 0.0, 0.0, 0.0, 0.0, 0.0, 0.0, 0.0, 0.0, 0.0, 0.0, 0.0, 0.0, 0.0, 0.0, 0.0, 0.0, 0.0, 0.0, 0.0, 0.0, 0.0, 0.0, 0.0, 0.0, 0.0, 0.0, 0.0, 0.0, 0.0, 0.0, 0.0, 0.0, 0.0, 0.0, 0.0, 0.0, 0.0, 0.0, 0.0, 0.0, 0.0, 0.0, 0.0, 0.0, 0.0, 0.0, 0.0, 0.0, 0.0, 0.0, 0.0, 0.0, 0.0, 0.0, 0.0, 0.0, 0.0, 0.0, 0.0, 0.0, 0.0, 0.0, 0.0, 0.0, 0.0, 0.0, 0.0, 0.0, 0.0, 0.0, 0.0, 0.0, 0.0, 0.0, 0.0, 0.0, 0.0, 0.0, 0.0, 0.0, 0.0, 0.0, 0.0, 0.0, 0.0, 0.0, 0.0, 0.0, 0.0, 0.0, 0.0, 0.0, 0.0, 0.0, 0.0, 0.0, 0.0, 0.0, 0.0, 0.0, 0.0, 0.0, 0.0, 0.0, 0.0, 0.0, 0.0, 0.0, 0.0, 0.0, 0.0, 0.0, 0.0, 0.0, 0.0, 0.0, 0.0, 0.0, 0.0, 0.0, 0.0, 0.0, 0.0, 0.0, 0.0, 0.0, 0.0, 0.0, 0.0, 0.0, 0.0, 0.0, 0.0, 0.0, 0.0, 0.0, 0.0, 0.0, 0.0, 0.0, 0.0, 0.0, 0.0, 0.0, 0.0, 0.0, 0.0, 0.0, 0.0, 0.0, 0.0, 0.0, 0.0, 0.0, 0.0, 0.0, 0.0, 0.0, 0.0, 0.0, 0.0, 0.0, 0.0, 0.0, 0.0, 0.0, 0.0, 0.0, 0.0, 0.0, 0.0, 0.0, 0.0, 0.0, 0.0, 0.0, 0.0, 0.0, 0.0, 0.0, 0.0, 0.0, 0.0, 0.0, 0.0, 0.0, 0.0, 0.0, 0.0, 0.0, 0.0, 0.0, 0.0, 0.0, 0.0, 0.0, 0.0, 0.0, 0.0, 0.0, 0.0, 0.0, 0.0, 0.0, 0.0, 0.0, 0.0, 0.0, 0.0, 0.0, 0.0, 0.0, 0.0, 0.0, 0.0, 0.0, 0.0, 0.0, 0.0, 0.0, 0.0, 0.0, 0.0, 0.0, 0.0, 0.0, 0.0, 0.0, 0.0, 0.0, 0.0, 0.0, 0.0, 0.0, 0.0, 0.0, 0.0, 0.0, 0.0, 0.0, 0.0, 0.0, 0.0, 0.0, 0.0, 0.0, 0.0, 0.0, 0.0, 0.0, 0.0, 0.0, 0.0, 0.0, 0.0, 0.0, 0.0, 0.0, 0.0, 0.0, 0.0, 0.0, 0.0, 0.0, 0.0, 0.0, 0.0, 0.0, 0.0, 0.0, 0.0, 0.0, 0.0, 0.0, 0.0, 0.0, 0.0, 0.0, 0.0, 0.0, 0.0, 0.0, 0.0, 0.0, 0.0, 0.0, 0.0, 0.0, 0.0, 0.0, 0.0, 0.0, 0.0, 0.0, 0.0, 0.0, 0.0, 0.0, 0.0, 0.0, 0.0, 0.0, 0.0, 0.0, 0.0, 0.0, 0.0, 0.0, 0.0, 0.0, 0.0, 0.0, 0.0, 0.0, 0.0, 0.0, 0.0, 0.0, 0.0, 0.0, 0.0, 0.0, 0.0, 0.0, 0.0, 0.0, 0.0, 0.0, 0.0, 0.0, 0.0, 0.0, 0.0, 0.0, 0.0, 0.0, 0.0, 0.0, 0.0, 0.0, 0.0, 0.0, 0.0, 0.0, 0.0, 0.0, 0.0, 0.0, 0.0, 0.0, 0.0, 0.0, 0.0, 0.0, 0.0, 0.0, 0.0, 0.0, 0.0, 0.0, 0.0, 0.0, 0.0, 0.0, 0.0, 0.0, 0.0, 0.0, 0.0, 0.0, 0.0, 0.0, 0.0, 0.0, 0.0, 0.0, 0.0, 0.0, 0.0, 0.0, 0.0, 0.0, 0.0, 0.0, 0.0, 0.0, 0.0, 0.0, 0.0, 0.0, 0.0, 0.0, 0.0, 0.0, 0.0, 0.0, 0.0, 0.0, 0.0, 0.0, 0.0, 0.0, 0.0, 0.0, 0.0, 0.0, 0.0, 0.0, 0.0, 0.0, 0.0, 0.0, 0.0, 0.0, 0.0, 0.0, 0.0, 0.0, 0.0, 0.0, 0.0, 0.0, 0.0, 0.0, 0.0, 0.0, 0.0, 0.0, 0.0, 0.0, 0.0, 0.0, 0.0, 0.0, 0.0, 0.0, 0.0, 0.0, 0.0, 0.0, 0.0, 0.0, 0.0, 0.0, 0.0, 0.0, 0.0, 0.0, 0.0, 0.0, 0.0, 0.0, 0.0, 0.0, 0.0, 0.0, 0.0, 0.0, 0.0, 0.0, 0.0, 0.0, 0.0, 0.0, 0.0, 0.0, 0.0, 0.0, 0.0, 0.0, 0.0, 0.0, 0.0, 0.0, 0.0, 0.0, 0.0, 0.0, 0.0, 0.0, 0.0, 0.0, 0.0, 0.0, 0.0, 0.0, 0.0, 0.0, 0.0, 0.0, 0.0, 0.0, 0.0, 0.0, 0.0, 0.0, 0.0, 0.0, 0.0, 0.0, 0.0, 0.0, 0.0, 0.0, 0.0, 0.0, 0.0, 0.0, 0.0, 0.0, 0.0, 0.0, 0.0, 0.0, 0.0, 0.0, 0.0, 0.0, 0.0, 0.0, 0.0, 0.0, 0.0, 0.0, 0.0, 0.0, 0.0, 0.0, 0.0, 0.0, 0.0, 0.0, 0.0, 0.0, 0.0, 0.0, 0.0, 0.0, 0.0, 0.0, 0.0, 0.0, 0.0, 0.0, 0.0, 0.0, 0.0, 0.0, 0.0, 0.0, 0.0, 0.0, 0.0, 0.0, 0.0, 0.0, 0.0, 0.0, 0.0, 0.0, 0.0, 0.0, 0.0, 0.0, 0.0, 0.0, 0.0, 0.0, 0.0, 0.0, 0.0, 0.0, 0.0, 0.0, 0.0, 0.0, 0.0, 0.0, 0.0, 0.0, 0.0, 0.0, 0.0, 0.0, 0.0, 0.0, 0.0, 0.0, 0.0, 0.0, 0.0, 0.0, 0.0, 0.0, 0.0, 0.0, 0.0, 0.0, 0.0, 0.0, 0.0, 0.0, 0.0, 0.0, 0.0, 0.0, 0.0, 0.0, 0.0, 0.0, 0.0, 0.0, 0.0, 0.0, 0.0, 0.0, 0.0, 0.0, 0.0, 0.0, 0.0, 0.0, 0.0, 0.0, 0.0, 0.0, 0.0, 0.0, 0.0, 0.0, 0.0, 0.0, 0.0, 0.0, 0.0, 0.0, 0.0, 0.0, 0.0, 0.0, 0.0, 0.0, 0.0, 0.0, 0.0, 0.0, 0.0, 0.0, 0.0, 0.0, 0.0, 0.0, 0.0, 0.0, 0.0, 0.0, 0.0, 0.0, 0.0, 0.0, 0.0, 0.0, 0.0, 0.0, 0.0, 0.0, 0.0, 0.0, 0.0, 0.0, 0.0, 0.0, 0.0, 0.0, 0.0, 0.0, 0.0, 0.0, 0.0, 0.0, 0.0, 0.0, 0.0, 0.0, 0.0, 0.0, 0.0, 0.0, 0.0, 0.0, 0.0, 0.0, 0.0, 0.0, 0.0, 0.0, 0.0, 0.0, 0.0, 0.0, 0.0, 0.0, 0.0, 0.0, 0.0, 0.0, 0.0, 0.0, 0.0, 0.0, 0.0, 0.0, 0.0, 0.0, 0.0, 0.0, 0.0, 0.0, 0.0, 0.0, 0.0, 0.0, 0.0, 0.0, 0.0, 0.0, 0.0, 0.0, 0.0, 0.0, 0.0, 0.0, 0.0, 0.0, 0.0, 0.0, 0.0, 0.0, 0.0, 0.0, 0.0, 0.0, 0.0, 0.0, 0.0, 0.0, 0.0, 0.0, 0.0, 0.0, 0.0, 0.0, 0.0, 0.0, 0.0, 0.0, 0.0, 0.0, 0.0, 0.0, 0.0, 0.0, 0.0, 0.0, 0.0, 0.0, 0.0, 0.0, 0.0, 0.0, 0.0, 0.0, 0.0, 0.0, 0.0, 0.0, 0.0, 0.0, 0.0, 0.0, 0.0, 0.0, 0.0, 0.0, 0.0, 0.0, 0.0, 0.0, 0.0, 0.0, 0.0, 0.0, 0.0, 0.0, 0.0, 0.0, 0.0, 0.0, 0.0, 0.0, 0.0, 0.0, 0.0, 0.0, 0.0, 0.0, 0.0, 0.0, 0.0, 0.0, 0.0, 0.0, 0.0, 0.0, 0.0, 0.0, 0.0, 0.0, 0.0, 0.0, 0.0, 0.0, 0.0, 0.0, 0.0, 0.0, 0.0, 0.0, 0.0, 0.0, 0.0, 0.0, 0.0, 0.0, 0.0, 0.0, 0.0, 0.0, 0.0, 0.0, 0.0, 0.0, 0.0, 0.0, 0.0, 0.0, 0.0, 0.0, 0.0, 0.0, 0.0, 0.0, 0.0, 0.0, 0.0, 0.0, 0.0, 0.0, 0.0, 0.0, 0.0, 0.0, 0.0, 0.0, 0.0, 0.0, 0.0, 0.0, 0.0, 0.0, 0.0, 0.0, 0.0, 0.0, 0.0, 0.0, 0.0, 0.0, 0.0, 0.0])
me_circle.materials.append(mat_tire)
me_circle.materials.append(mat_rims)
me_circle.use_remesh_fix_poles = True
me_circle.use_remesh_preserve_attributes = False
me_circle.use_mirror_vertex_groups = False
me_circle.update()
me_cube_001 = bpy.data.meshes.new('Cube.001')
me_cube_001.from_pydata([(0.7903, 0.7148, 0.1605), (0.8001, 0.7086, 0.1108), (0.7666, 0.6682, 0.1596), (0.7725, 0.66, 0.0987), (0.8302, 0.6953, 0.163), (0.84, 0.6892, 0.1133), (0.8065, 0.6488, 0.1621), (0.8124, 0.6405, 0.1011), (0.8534, 0.714, 0.1805), (0.8684, 0.7045, 0.1037), (0.8046, 0.6218, 0.1864), (0.8138, 0.6088, 0.08244), (0.9456, 0.6691, 0.1861), (0.9607, 0.6596, 0.1094), (0.9063, 0.5704, 0.1928), (0.9163, 0.557, 0.08888), (0.9856, 0.6218, 0.1825), (0.9969, 0.6147, 0.1246), (0.9449, 0.567, 0.1727), (0.9504, 0.5594, 0.1164), (0.7952, 0.7117, 0.1359), (0.7695, 0.6641, 0.1295), (0.8351, 0.6923, 0.1384), (0.8094, 0.6447, 0.1319), (0.8602, 0.7356, 0.1418), (0.8091, 0.6154, 0.1308), (0.9787, 0.6778, 0.149), (0.9912, 0.6183, 0.1538), (0.9476, 0.5632, 0.1449), (0.7968, 0.6213, 0.129), (0.8027, 0.613, 0.06798), (0.9213, 0.5553, 0.07523), (0.9096, 0.5717, 0.2066), (0.791, 0.6294, 0.1994), (0.9613, 0.5629, 0.1463), (0.9648, 0.558, 0.1105), (0.9579, 0.5676, 0.1814), (0.9152, 0.5745, 0.1354), (0.9161, 0.5687, 0.09336), (0.9072, 0.5806, 0.1857), (0.9439, 0.5742, 0.1431), (0.8209, 0.6206, 0.1306), (0.825, 0.6147, 0.08764), (0.8168, 0.6263, 0.18), (0.9463, 0.5709, 0.1178), (0.9415, 0.5776, 0.1678)], [], [(20, 21, 2, 0), (7, 5, 9, 30), (3, 1, 5, 7), (20, 0, 4, 22), (21, 3, 7, 23), (0, 2, 6, 4), (10, 25, 41, 43), (22, 4, 8, 24), (23, 7, 30, 29), (4, 6, 33, 8), (12, 32, 36, 16), (8, 33, 32, 12), (30, 9, 13, 31), (24, 8, 12, 26), (27, 16, 36, 34), (31, 13, 17, 35), (26, 12, 16, 27), (11, 15, 38, 42), (19, 28, 40, 44), (13, 26, 27, 17), (17, 27, 34, 35), (9, 24, 26, 13), (6, 23, 29, 33), (5, 22, 24, 9), (15, 19, 44, 38), (2, 21, 23, 6), (1, 20, 22, 5), (1, 3, 21, 20), (11, 25, 29, 30), (15, 11, 30, 31), (10, 14, 32, 33), (28, 19, 35, 34), (14, 18, 36, 32), (19, 15, 31, 35), (25, 10, 33, 29), (18, 28, 34, 36), (41, 42, 38, 37), (37, 38, 44, 40), (39, 37, 40, 45), (43, 41, 37, 39), (18, 14, 39, 45), (14, 10, 43, 39), (25, 11, 42, 41), (28, 18, 45, 40)])
me_cube_001.polygons.foreach_set('material_index', [2, 0, 2, 2, 2, 2, 0, 0, 0, 0, 0, 0, 0, 0, 0, 0, 0, 0, 0, 0, 0, 0, 0, 0, 0, 2, 2, 2, 0, 0, 0, 0, 0, 0, 0, 0, 1, 1, 1, 1, 0, 0, 0, 0])
_uv = me_cube_001.uv_layers.new(name='UVMap')
_uv.uv.foreach_set('vector', [0.5857, 0.75, 0.5857, 0.75, 0.625, 0.75, 0.625, 0.75, 0.5456, 0.75, 0.5456, 0.75, 0.5456, 0.75, 0.5456, 0.75, 0.5456, 0.75, 0.5456, 0.75, 0.5456, 0.75, 0.5456, 0.75, 0.5857, 0.75, 0.625, 0.75, 0.625, 0.75, 0.5856, 0.75, 0.5857, 0.75, 0.5456, 0.75, 0.5456, 0.75, 0.5857, 0.75, 0.625, 0.75, 0.625, 0.75, 0.625, 0.75, 0.625, 0.75, 0.6173, 0.75, 0.5863, 0.75, 0.5863, 0.75, 0.6173, 0.75, 0.5856, 0.75, 0.625, 0.75, 0.625, 0.75, 0.5857, 0.75, 0.5857, 0.75, 0.5456, 0.75, 0.5456, 0.75, 0.5857, 0.75, 0.625, 0.75, 0.625, 0.75, 0.625, 0.75, 0.625, 0.75, 0.625, 0.75, 0.625, 0.75, 0.625, 0.75, 0.625, 0.75, 0.625, 0.75, 0.625, 0.75, 0.625, 0.75, 0.625, 0.75, 0.5456, 0.75, 0.5456, 0.75, 0.5456, 0.75, 0.5456, 0.75, 0.5857, 0.75, 0.625, 0.75, 0.625, 0.75, 0.5857, 0.75, 0.5857, 0.75, 0.625, 0.75, 0.625, 0.75, 0.5857, 0.75, 0.5456, 0.75, 0.5456, 0.75, 0.5456, 0.75, 0.5456, 0.75, 0.5857, 0.75, 0.625, 0.75, 0.625, 0.75, 0.5857, 0.75, 0.5546, 0.75, 0.556, 0.75, 0.556, 0.75, 0.5546, 0.75, 0.5597, 0.75, 0.587, 0.75, 0.587, 0.75, 0.5597, 0.75, 0.5456, 0.75, 0.5857, 0.75, 0.5857, 0.75, 0.5456, 0.75, 0.5456, 0.75, 0.5857, 0.75, 0.5857, 0.75, 0.5456, 0.75, 0.5456, 0.75, 0.5857, 0.75, 0.5857, 0.75, 0.5456, 0.75, 0.625, 0.75, 0.5857, 0.75, 0.5857, 0.75, 0.625, 0.75, 0.5456, 0.75, 0.5856, 0.75, 0.5857, 0.75, 0.5456, 0.75, 0.556, 0.75, 0.5597, 0.75, 0.5597, 0.75, 0.556, 0.75, 0.625, 0.75, 0.5857, 0.75, 0.5857, 0.75, 0.625, 0.75, 0.5456, 0.75, 0.5857, 0.75, 0.5856, 0.75, 0.5456, 0.75, 0.5456, 0.75, 0.5456, 0.75, 0.5857, 0.75, 0.5857, 0.75, 0.5546, 0.75, 0.5863, 0.75, 0.5857, 0.75, 0.5456, 0.75, 0.556, 0.75, 0.5546, 0.75, 0.5456, 0.75, 0.5456, 0.75, 0.6173, 0.75, 0.6164, 0.75, 0.625, 0.75, 0.625, 0.75, 0.587, 0.75, 0.5597, 0.75, 0.5456, 0.75, 0.5857, 0.75, 0.6164, 0.75, 0.6121, 0.75, 0.625, 0.75, 0.625, 0.75, 0.5597, 0.75, 0.556, 0.75, 0.5456, 0.75, 0.5456, 0.75, 0.5863, 0.75, 0.6173, 0.75, 0.625, 0.75, 0.5857, 0.75, 0.6121, 0.75, 0.587, 0.75, 0.5857, 0.75, 0.625, 0.75, 0.5863, 0.75, 0.5546, 0.75, 0.556, 0.75, 0.5857, 0.75, 0.5857, 0.75, 0.556, 0.75, 0.5597, 0.75, 0.587, 0.75, 0.6164, 0.75, 0.5857, 0.75, 0.587, 0.75, 0.6121, 0.75, 0.6173, 0.75, 0.5863, 0.75, 0.5857, 0.75, 0.6164, 0.75, 0.6121, 0.75, 0.6164, 0.75, 0.6164, 0.75, 0.6121, 0.75, 0.6164, 0.75, 0.6173, 0.75, 0.6173, 0.75, 0.6164, 0.75, 0.5863, 0.75, 0.5546, 0.75, 0.5546, 0.75, 0.5863, 0.75, 0.587, 0.75, 0.6121, 0.75, 0.6121, 0.75, 0.587, 0.75])
me_cube_001.materials.append(mat_carcolor)
me_cube_001.materials.append(mat_glass)
me_cube_001.materials.append(mat_tire)
me_cube_001.use_remesh_preserve_volume = False
me_cube_001.use_remesh_preserve_attributes = False
me_cube_001.use_mirror_x = True
me_cube_001.use_mirror_vertex_groups = False
me_cube_001.update()

# ---- curves / text
cu_beziercircle = bpy.data.curves.new('BezierCircle', 'CURVE')
cu_beziercircle.dimensions = '3D'
_sp = cu_beziercircle.splines.new('BEZIER'); _sp.bezier_points.add(3)
_sp.bezier_points.foreach_set('co', [-1.0, 0.0, 0.0, 0.0, 1.0, 0.0, 1.0, 0.0, 0.0, 0.0, -1.0, 0.0])
_sp.bezier_points.foreach_set('handle_left', [-1.0, -0.5521, 0.0, -0.5521, 1.0, 0.0, 1.0, 0.5521, 0.0, 0.5521, -1.0, 0.0])
_sp.bezier_points.foreach_set('handle_right', [-1.0, 0.5521, 0.0, 0.5521, 1.0, 0.0, 1.0, -0.5521, 0.0, -0.5521, -1.0, 0.0])
for _p, _l, _r in zip(_sp.bezier_points, ['AUTO', 'AUTO', 'AUTO', 'AUTO'], ['AUTO', 'AUTO', 'AUTO', 'AUTO']): _p.handle_left_type = _l; _p.handle_right_type = _r
_sp.order_u = 0
_sp.order_v = 0
_sp.use_cyclic_u = True
cu_beziercircle.use_path = True
cu_beziercircle.use_path_clamp = True
cu_beziercircle.fill_mode = 'FULL'

# ---- objects
ob_car_body = bpy.data.objects.new('Car_Body', me_cube)
ob_wheels = bpy.data.objects.new('Wheels', me_circle)
ob_car_body_001 = bpy.data.objects.new('Car_Body.001', me_cube_001)
ob_wheels_001 = bpy.data.objects.new('Wheels.001', me_circle)
ob_sun = bpy.data.objects.new('Sun', light_sun)
ob_light = bpy.data.objects.new('Light', light_light)
ob_camera = bpy.data.objects.new('Camera', cam_camera)
ob_camera_track = bpy.data.objects.new('Camera Track', cu_beziercircle)
ob_light_001 = bpy.data.objects.new('Light.001', light_light_001)
ob_light_002 = bpy.data.objects.new('Light.002', light_light_002)
ob_light_003 = bpy.data.objects.new('Light.003', light_light_003)

# ---- transforms, parenting, visibility, modifiers, constraints
ob_car_body.location = (0.0, 0.0, 0.8691)
ob_car_body.lock_rotations_4d = False
ob_car_body.empty_display_type = 'ARROWS'
ob_car_body.lineart.crease_threshold = 0.0
ob_car_body.use_mesh_mirror_x = True
_m = ob_car_body.modifiers.new('Mirror', 'MIRROR')
_m.use_clip = True
_m.merge_threshold = 0.011
ob_wheels.parent = ob_car_body
ob_wheels.matrix_parent_inverse = Matrix(((1.0, -0.0, 0.0, -0.0), (-0.0, 1.0, -0.0, 0.0), (0.0, -0.0, 1.0, -0.8691), (-0.0, 0.0, -0.0, 1.0)))
ob_wheels.location = (0.5682, 1.42, 0.4333)
ob_wheels.rotation_euler = (-0.0, 1.571, 0.0)
ob_wheels.scale = (0.3117, 0.3117, 0.3117)
ob_wheels.lineart.crease_threshold = 0.0
_m = ob_wheels.modifiers.new('Mirror', 'MIRROR')
_m.mirror_object = ob_car_body
ob_car_body_001.parent = ob_car_body
ob_car_body_001.matrix_parent_inverse = Matrix(((1.0, -0.0, 0.0, -0.0), (-0.0, 1.0, -0.0, 0.0), (0.0, -0.0, 1.0, -0.8691), (-0.0, 0.0, -0.0, 1.0)))
ob_car_body_001.location = (0.0, 0.0, 0.8691)
ob_car_body_001.lock_rotations_4d = False
ob_car_body_001.empty_display_type = 'ARROWS'
ob_car_body_001.lineart.crease_threshold = 0.0
ob_car_body_001.use_mesh_mirror_x = True
_m = ob_car_body_001.modifiers.new('Mirror', 'MIRROR')
_m.use_clip = True
_m.merge_threshold = 0.011
ob_wheels_001.parent = ob_car_body
ob_wheels_001.matrix_parent_inverse = Matrix(((1.0, -0.0, 0.0, -0.0), (-0.0, 1.0, -0.0, 0.0), (0.0, -0.0, 1.0, -0.8691), (-0.0, 0.0, -0.0, 1.0)))
ob_wheels_001.location = (0.5682, -1.21, 0.4333)
ob_wheels_001.rotation_euler = (-0.0, 1.571, 0.0)
ob_wheels_001.scale = (0.3117, 0.3117, 0.3117)
ob_wheels_001.lineart.crease_threshold = 0.0
_m = ob_wheels_001.modifiers.new('Mirror', 'MIRROR')
_m.mirror_object = ob_car_body
ob_sun.location = (0.0, 0.0, 6.704)
ob_sun.rotation_euler = (0.02003, 0.4732, 1.103)
ob_sun.lineart.crease_threshold = 0.0
ob_light.location = (-5.179, -11.44, 1.812)
ob_light.rotation_euler = (0.6503, 0.05522, 1.866)
ob_light.lock_rotations_4d = False
ob_light.empty_display_type = 'ARROWS'
ob_light.color = (0.0, 0.0, 0.0, 0.0)
ob_light.lineart.crease_threshold = 0.0
ob_camera.parent = ob_camera_track
ob_camera.matrix_parent_inverse = Matrix(((0.1191, -0.0, -0.0, -0.0), (-0.0, 0.1191, 0.0, 1.0), (-0.0, -0.0, 0.1191, -0.0), (-0.0, 0.0, -0.0, 1.0)))
ob_camera.location = (4.892, 9.326, 2.598)
ob_camera.rotation_euler = (1.5, -1.481e-08, 2.732)
ob_camera.lock_rotations_4d = False
ob_camera.empty_display_type = 'ARROWS'
ob_camera.color = (0.0, 0.0, 0.0, 0.0)
ob_camera.display_type = 'WIRE'
ob_camera.lineart.crease_threshold = 0.0
_c = ob_camera.constraints.new('TRACK_TO'); _c.name = 'Track To'
_c.target = ob_car_body
ob_camera_track.location = (0.0, 0.0, 0.0)
ob_camera_track.rotation_euler = (0.0, -0.0, 3.927)
ob_camera_track.scale = (8.399, 8.399, 8.399)
ob_camera_track.lineart.crease_threshold = 0.0
ob_light_001.location = (7.929, 1.081, 1.095)
ob_light_001.rotation_euler = (0.6503, 0.05522, 1.866)
ob_light_001.lock_rotations_4d = False
ob_light_001.empty_display_type = 'ARROWS'
ob_light_001.color = (0.0, 0.0, 0.0, 0.0)
ob_light_001.lineart.crease_threshold = 0.0
ob_light_002.location = (-6.574, 0.9755, 3.716)
ob_light_002.rotation_euler = (0.6503, 0.05522, 1.866)
ob_light_002.lock_rotations_4d = False
ob_light_002.empty_display_type = 'ARROWS'
ob_light_002.color = (0.0, 0.0, 0.0, 0.0)
ob_light_002.lineart.crease_threshold = 0.0
ob_light_003.location = (-0.02988, -8.268, 1.812)
ob_light_003.rotation_euler = (0.6503, 0.05522, 1.866)
ob_light_003.lock_rotations_4d = False
ob_light_003.empty_display_type = 'ARROWS'
ob_light_003.color = (0.0, 0.0, 0.0, 0.0)
ob_light_003.lineart.crease_threshold = 0.0

# ---- collection membership
col_car.objects.link(ob_car_body)
col_car.objects.link(ob_wheels)
col_car.objects.link(ob_car_body_001)
col_car.objects.link(ob_wheels_001)
col_scene.objects.link(ob_sun)
col_scene.objects.link(ob_light)
col_scene.objects.link(ob_camera)
col_scene.objects.link(ob_camera_track)
col_scene.objects.link(ob_light_001)
col_scene.objects.link(ob_light_002)
col_scene.objects.link(ob_light_003)

# ---- scene / render settings (as saved in the file)
scene.camera = ob_camera
scene.frame_start = 1; scene.frame_end = 120; scene.frame_set(75)
scene.render.engine = 'BLENDER_EEVEE_NEXT'
scene.render.film_transparent = True
scene.cycles.use_denoising = False
scene.cycles.samples = 128
scene.cycles.sampling_pattern = 'TABULATED_SOBOL'
scene.cycles.use_adaptive_sampling = False
scene.cycles.use_light_tree = False
scene.eevee.taa_render_samples = 128
scene.eevee.use_gtao = True
scene.eevee.gtao_quality = 0.3425
scene.eevee.gtao_distance = 5.07
scene.eevee.fast_gi_quality = 0.3425
scene.eevee.use_raytracing = True
scene.view_settings.view_transform = 'Filmic'
bpy.context.view_layer.update()
